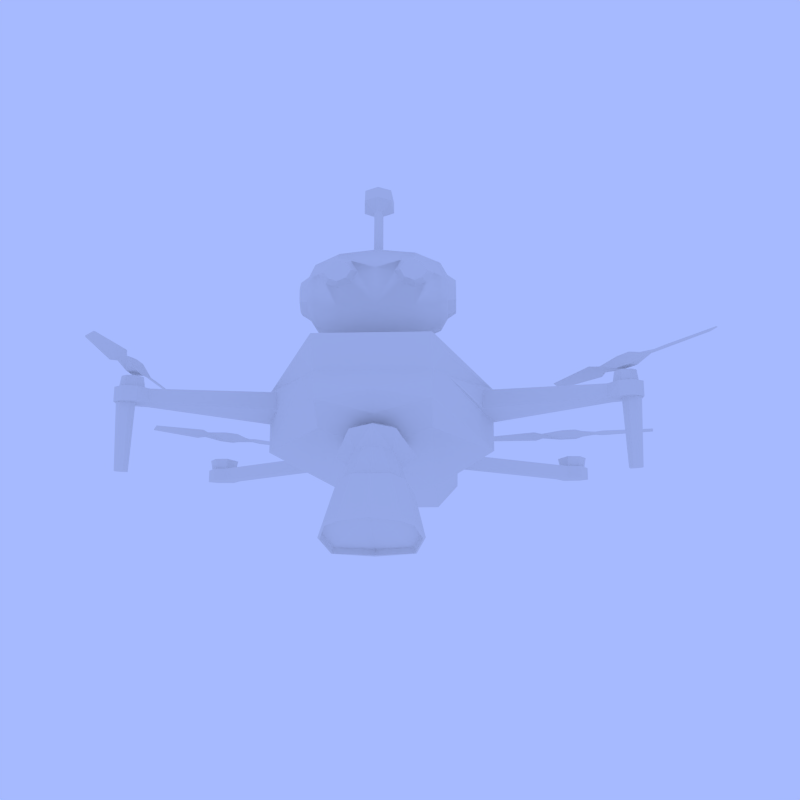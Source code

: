 # Source: Drone_v2.blend  (saved by Blender 2.77.0; exported with 4.5.12 LTS)
import bpy
from mathutils import Matrix  # noqa: F401  (used for matrix-valued properties, if any)

bpy.ops.wm.read_factory_settings(use_empty=True)
scene = bpy.context.scene
scene.name = 'Scene'

# ---- collections
col_collection_1 = bpy.data.collections.new('Collection 1'); scene.collection.children.link(col_collection_1)

# ---- materials (node trees are filled in below, after node groups)
mat_mat_cameradrone = bpy.data.materials.new('Mat CameraDrone')
mat_mat_cameradrone.alpha_threshold = 0.0
mat_mat_cameradrone.use_transparent_shadow = False
mat_mat_cameradrone.roughness = 0.5
mat_mat_tmt = bpy.data.materials.new('Mat TMT')
mat_mat_tmt.alpha_threshold = 0.0
mat_mat_tmt.use_transparent_shadow = False
mat_mat_tmt.roughness = 0.5
mat_mat_drone = bpy.data.materials.new('Mat Drone')
mat_mat_drone.alpha_threshold = 0.0
mat_mat_drone.use_transparent_shadow = False
mat_mat_drone.roughness = 0.5

# ---- material node trees

# ---- world
world_world = bpy.data.worlds.new('World'); scene.world = world_world
world_world.color = (0.3814, 0.4908, 1.0)
world_world.use_sun_shadow = False
world_world.sun_shadow_jitter_overblur = 0.0
world_world.cycles.sampling_method = 'NONE'
world_world.cycles.sample_map_resolution = 256

# ---- cameras
cam_camera = bpy.data.cameras.new('Camera')
cam_camera.clip_end = 100.0
cam_camera.lens = 35.0
cam_camera.sensor_width = 32.0
cam_camera.sensor_height = 18.0
cam_camera.display_size = 2.0
cam_camera.dof.focus_distance = 0.0
cam_camera.dof.aperture_fstop = 128.0
cam_camera.dof.aperture_blades = 6

# ---- meshes
me_cube_006 = bpy.data.meshes.new('Cube.006')
me_cube_006.from_pydata([(0.06145, 0.7447, 0.2729), (0.1324, 0.6924, 0.2506), (0.1772, 0.5487, 0.1893), (0.1267, 0.3824, 0.1183), (0.1186, 0.8375, 0.09005), (0.1895, 0.7852, 0.06773), (0.2343, 0.6415, 0.006384), (0.1838, 0.4752, -0.06463), (0.1271, 0.899, 0.07427), (0.218, 0.832, 0.04569), (0.2753, 0.648, -0.03285), (0.2106, 0.435, -0.1238), (0.1992, 1.047, -0.2177), (0.2901, 0.9802, -0.2462), (0.3474, 0.7962, -0.3248), (0.2827, 0.5832, -0.4157), (0.1998, 1.032, -0.2391), (0.281, 0.9723, -0.2647), (0.3322, 0.8079, -0.3348), (0.2744, 0.6176, -0.4161), (0.1926, 1.011, -0.1976), (0.2738, 0.9512, -0.2231), (0.325, 0.7868, -0.2933), (0.2672, 0.5965, -0.3745), (0.1586, 0.7706, 0.3889), (0.2795, 0.4466, 0.2545), (0.1214, 0.6888, 0.4188), (0.2112, 0.4481, 0.3189), (5.808e-08, 0.7692, 0.2702), (-0.06145, 0.7447, 0.2729), (-0.1324, 0.6924, 0.2506), (-0.1772, 0.5487, 0.1893), (-0.1267, 0.3824, 0.1183), (6.508e-08, 0.862, 0.08732), (-0.1186, 0.8375, 0.09005), (-0.1895, 0.7852, 0.06773), (-0.2343, 0.6415, 0.006384), (-0.1838, 0.4752, -0.06463), (7.024e-08, 0.9304, 0.07077), (-0.1271, 0.899, 0.07427), (-0.218, 0.832, 0.04569), (-0.2753, 0.648, -0.03285), (-0.2106, 0.435, -0.1238), (2.538e-08, 0.3362, -0.1907), (8.143e-08, 1.079, -0.1953), (-0.1992, 1.047, -0.2177), (-0.2901, 0.9802, -0.2462), (-0.3474, 0.7962, -0.3248), (-0.2827, 0.5832, -0.4157), (3.411e-08, 0.4518, -0.429), (8.004e-08, 1.06, -0.2163), (-0.1998, 1.032, -0.2391), (-0.281, 0.9723, -0.2647), (-0.3322, 0.8079, -0.3348), (-0.2744, 0.6176, -0.4161), (3.625e-08, 0.4802, -0.4222), (7.845e-08, 1.039, -0.1748), (-0.1926, 1.011, -0.1976), (-0.2738, 0.9512, -0.2231), (-0.325, 0.7868, -0.2933), (-0.2672, 0.5965, -0.3745), (3.466e-08, 0.459, -0.3807), (6.276e-08, 0.8312, 0.41), (-0.1586, 0.7706, 0.3889), (-0.2795, 0.4466, 0.2545), (2.129e-08, 0.2821, 0.05719), (5.671e-08, 0.7511, 0.4238), (5.54e-08, 0.7338, 0.4344), (-0.1214, 0.6888, 0.4188), (-0.2112, 0.4481, 0.3189), (1.41e-08, 0.1868, 0.1723)], [], [(7, 11, 10, 6), (3, 7, 6, 2), (1, 5, 4, 0), (65, 43, 7, 3), (2, 6, 5, 1), (0, 4, 33, 28), (10, 14, 13, 9), (5, 9, 8, 4), (6, 10, 9, 5), (4, 8, 38, 33), (14, 18, 17, 13), (8, 12, 44, 38), (11, 15, 14, 10), (9, 13, 12, 8), (43, 49, 15, 11), (18, 22, 21, 17), (15, 19, 18, 14), (13, 17, 16, 12), (49, 55, 19, 15), (12, 16, 50, 44), (20, 21, 22, 23, 61, 56), (16, 20, 56, 50), (19, 23, 22, 18), (17, 21, 20, 16), (55, 61, 23, 19), (25, 24, 26, 27), (1, 0, 62, 24), (2, 1, 24, 25), (70, 25, 27), (65, 3, 70), (24, 62, 67, 26), (3, 2, 25, 70), (67, 66, 70, 27, 26), (43, 11, 7), (0, 28, 62), (37, 36, 41, 42), (32, 31, 36, 37), (30, 29, 34, 35), (65, 32, 37, 43), (31, 30, 35, 36), (29, 28, 33, 34), (41, 40, 46, 47), (35, 34, 39, 40), (36, 35, 40, 41), (34, 33, 38, 39), (47, 46, 52, 53), (39, 38, 44, 45), (42, 41, 47, 48), (40, 39, 45, 46), (43, 42, 48, 49), (53, 52, 58, 59), (48, 47, 53, 54), (46, 45, 51, 52), (49, 48, 54, 55), (45, 44, 50, 51), (57, 56, 61, 60, 59, 58), (51, 50, 56, 57), (54, 53, 59, 60), (52, 51, 57, 58), (55, 54, 60, 61), (64, 69, 68, 63), (30, 63, 62, 29), (62, 67, 66), (31, 64, 63, 30), (70, 69, 64), (65, 70, 32), (63, 68, 67, 62), (32, 70, 64, 31), (67, 68, 69, 70, 66), (43, 37, 42), (29, 62, 28)])
_uv = me_cube_006.uv_layers.new(name='UVMap')
_uv.uv.foreach_set('vector', [0.2194, 0.3732, 0.06018, 0.3752, 0.09594, 0.3078, 0.1246, 0.3009, 0.8639, 0.5975, 0.8799, 0.9235, 0.7895, 0.9332, 0.7506, 0.6207, 0.1968, 0.1897, 0.1544, 0.1736, 0.2028, 0.1269, 0.2452, 0.143, 0.9589, 0.6062, 0.9798, 0.863, 0.8799, 0.9235, 0.8639, 0.5975, 0.1671, 0.317, 0.1246, 0.3009, 0.1544, 0.1736, 0.1968, 0.1897, 0.2452, 0.143, 0.2028, 0.1269, 0.2839, 0.1081, 0.2872, 0.1247, 0.09594, 0.3078, 0.04123, 0.2819, 0.07929, 0.119, 0.134, 0.1449, 0.1544, 0.1736, 0.134, 0.1449, 0.196, 0.08502, 0.2028, 0.1269, 0.1246, 0.3009, 0.09594, 0.3078, 0.134, 0.1449, 0.1544, 0.1736, 0.2028, 0.1269, 0.196, 0.08502, 0.2829, 0.06118, 0.2839, 0.1081, 0.431, 0.2311, 0.3508, 0.1781, 0.3593, 0.1576, 0.4837, 0.1545, 0.196, 0.08502, 0.1413, 0.05913, 0.2781, 0.02706, 0.2829, 0.06118, 0.237, 0.6445, 0.4622, 0.7758, 0.4848, 0.9361, 0.3457, 0.9462, 0.134, 0.1449, 0.07929, 0.119, 0.1413, 0.05913, 0.196, 0.08502, 0.3158, 0.5445, 0.4404, 0.5882, 0.4622, 0.7758, 0.237, 0.6445, 0.2077, 0.9156, 0.1891, 0.8963, 0.2349, 0.8434, 0.2534, 0.8627, 0.4016, 0.3754, 0.3055, 0.2005, 0.3508, 0.1781, 0.431, 0.2311, 0.4837, 0.1545, 0.3593, 0.1576, 0.3579, 0.1282, 0.451, 0.1126, 0.2529, 0.2824, 0.2594, 0.2245, 0.3055, 0.2005, 0.4016, 0.3754, 0.451, 0.1126, 0.3579, 0.1282, 0.3372, 0.1007, 0.4036, 0.06195, 0.4763, 0.4082, 0.4748, 0.2487, 0.6163, 0.07703, 0.9389, 0.04115, 0.9705, 0.3744, 0.4986, 0.533, 0.2231, 0.582, 0.1838, 0.5518, 0.2753, 0.3905, 0.3925, 0.4406, 0.1503, 0.9717, 0.1317, 0.9524, 0.1891, 0.8963, 0.2077, 0.9156, 0.2534, 0.8627, 0.2349, 0.8434, 0.2491, 0.8214, 0.2677, 0.8407, 0.08733, 0.9754, 0.06902, 0.9564, 0.1317, 0.9524, 0.1503, 0.9717, 0.5227, 0.9146, 0.4947, 0.6095, 0.6331, 0.6564, 0.5982, 0.8694, 0.1376, 0.7036, 0.1421, 0.7812, 0.07792, 0.8935, 0.02824, 0.7958, 0.1626, 0.5971, 0.1376, 0.7036, 0.02824, 0.7958, 0.04749, 0.452, 0.7428, 0.9632, 0.5227, 0.9146, 0.5982, 0.8694, 0.9589, 0.6062, 0.8639, 0.5975, 0.9664, 0.4558, 0.4947, 0.6095, 0.7008, 0.5442, 0.7096, 0.6088, 0.6331, 0.6564, 0.8639, 0.5975, 0.7506, 0.6207, 0.7293, 0.4917, 0.9664, 0.4558, 0.7096, 0.6088, 0.7082, 0.5992, 0.7428, 0.9632, 0.5982, 0.8694, 0.6331, 0.6564, 0.1696, 0.4756, 0.06018, 0.3752, 0.2194, 0.3732, 0.1421, 0.7812, 0.1626, 0.8667, 0.07792, 0.8935, 0.2194, 0.3732, 0.1246, 0.3009, 0.09594, 0.3078, 0.06018, 0.3752, 0.8639, 0.5975, 0.7506, 0.6207, 0.7895, 0.9332, 0.8799, 0.9235, 0.1968, 0.1897, 0.2452, 0.143, 0.2028, 0.1269, 0.1544, 0.1736, 0.9589, 0.6062, 0.8639, 0.5975, 0.8799, 0.9235, 0.9798, 0.863, 0.1671, 0.317, 0.1968, 0.1897, 0.1544, 0.1736, 0.1246, 0.3009, 0.2452, 0.143, 0.2872, 0.1247, 0.2839, 0.1081, 0.2028, 0.1269, 0.09594, 0.3078, 0.134, 0.1449, 0.07929, 0.119, 0.04123, 0.2819, 0.1544, 0.1736, 0.2028, 0.1269, 0.196, 0.08502, 0.134, 0.1449, 0.1246, 0.3009, 0.1544, 0.1736, 0.134, 0.1449, 0.09594, 0.3078, 0.2028, 0.1269, 0.2839, 0.1081, 0.2829, 0.06118, 0.196, 0.08502, 0.431, 0.2311, 0.4837, 0.1545, 0.3593, 0.1576, 0.3508, 0.1781, 0.196, 0.08502, 0.2829, 0.06118, 0.2781, 0.02706, 0.1413, 0.05913, 0.237, 0.6445, 0.3457, 0.9462, 0.4848, 0.9361, 0.4622, 0.7758, 0.134, 0.1449, 0.196, 0.08502, 0.1413, 0.05913, 0.07929, 0.119, 0.3158, 0.5445, 0.237, 0.6445, 0.4622, 0.7758, 0.4404, 0.5882, 0.2077, 0.9156, 0.2534, 0.8627, 0.2349, 0.8434, 0.1891, 0.8963, 0.4016, 0.3754, 0.431, 0.2311, 0.3508, 0.1781, 0.3055, 0.2005, 0.4837, 0.1545, 0.451, 0.1126, 0.3579, 0.1282, 0.3593, 0.1576, 0.2529, 0.2824, 0.4016, 0.3754, 0.3055, 0.2005, 0.2594, 0.2245, 0.451, 0.1126, 0.4036, 0.06195, 0.3372, 0.1007, 0.3579, 0.1282, 0.4763, 0.4082, 0.4986, 0.533, 0.9705, 0.3744, 0.9389, 0.04115, 0.6163, 0.07703, 0.4748, 0.2487, 0.2231, 0.582, 0.3925, 0.4406, 0.2753, 0.3905, 0.1838, 0.5518, 0.1503, 0.9717, 0.2077, 0.9156, 0.1891, 0.8963, 0.1317, 0.9524, 0.2534, 0.8627, 0.2677, 0.8407, 0.2491, 0.8214, 0.2349, 0.8434, 0.08733, 0.9754, 0.1503, 0.9717, 0.1317, 0.9524, 0.06902, 0.9564, 0.5227, 0.9146, 0.5982, 0.8694, 0.6331, 0.6564, 0.4947, 0.6095, 0.1376, 0.7036, 0.02824, 0.7958, 0.07792, 0.8935, 0.1421, 0.7812, 0.1656, 0.7076, 0.1812, 0.8312, 0.2653, 0.7824, 0.1626, 0.5971, 0.04749, 0.452, 0.02824, 0.7958, 0.1376, 0.7036, 0.7428, 0.9632, 0.5982, 0.8694, 0.5227, 0.9146, 0.9589, 0.6062, 0.9664, 0.4558, 0.8639, 0.5975, 0.4947, 0.6095, 0.6331, 0.6564, 0.7096, 0.6088, 0.7008, 0.5442, 0.8639, 0.5975, 0.9664, 0.4558, 0.7293, 0.4917, 0.7506, 0.6207, 0.7096, 0.6088, 0.6331, 0.6564, 0.5982, 0.8694, 0.7428, 0.9632, 0.7082, 0.5992, 0.1696, 0.4756, 0.2194, 0.3732, 0.06018, 0.3752, 0.1421, 0.7812, 0.07792, 0.8935, 0.1626, 0.8667])
me_cube_006.materials.append(mat_mat_cameradrone)
me_cube_006.use_remesh_preserve_volume = False
me_cube_006.use_remesh_preserve_attributes = False
me_cube_006.use_mirror_vertex_groups = False
me_cube_006.use_paint_bone_selection = False
me_cube_006.use_paint_mask = True
me_cube_006.update()
me_sphere = bpy.data.meshes.new('Sphere')
me_sphere.from_pydata([(0.5105, -0.1557, -0.05638), (0.4592, -0.2405, -0.08368), (0.2782, -0.3142, -0.1074), (0.5105, -0.1456, 0.06843), (0.4592, -0.2248, 0.109), (0.2782, -0.2937, 0.1444), (0.5105, -0.05017, 0.1495), (0.4592, -0.07747, 0.2343), (0.09729, -0.04844, 0.3061), (0.5105, 0.07464, 0.1394), (0.4592, 0.1153, 0.2186), (0.09729, 0.09818, 0.3061), (0.5105, 0.1557, 0.04396), (0.4592, 0.2405, 0.07126), (0.5105, 0.1456, -0.08085), (0.4592, 0.2248, -0.1215), (0.2782, 0.2937, -0.1568), (0.5105, 0.05017, -0.1619), (0.4592, 0.07747, -0.2467), (0.2782, 0.1012, -0.3204), (0.5105, -0.07464, -0.1518), (0.4592, -0.1153, -0.231), (0.2782, -0.1506, -0.3), (0.5721, -0.1089, 0.04959), (0.5721, -0.1164, -0.04372), (0.5721, -0.03751, 0.1102), (0.5721, 0.0558, 0.1026), (0.5721, 0.1164, 0.0313), (0.5721, 0.1089, -0.06201), (0.5721, 0.03751, -0.1226), (0.5721, -0.0558, -0.1151), (0.5362, -0.05397, 0.02146), (0.5362, -0.05773, -0.02481), (0.5362, -0.0186, 0.05151), (0.5362, 0.02767, 0.04776), (0.5362, 0.05773, 0.01239), (0.5362, 0.05397, -0.03388), (0.5362, 0.0186, -0.06394), (0.5362, -0.02767, -0.06018), (0.2782, 0.2793, 0.2052), (0.1314, 0.2793, 0.09941), (0.4128, 0.2793, 0.08049), (0.2782, 0.2793, -0.02181), (0.358, 0.2793, 0.01046), (0.1803, 0.2793, 0.0184), (0.358, 0.2793, 0.1685), (0.1803, 0.2793, 0.1816), (0.2764, 0.3337, 0.1656), (0.1743, 0.3337, 0.09203), (0.3699, 0.3337, 0.07887), (0.2764, 0.3337, 0.00773), (0.3319, 0.3337, 0.03017), (0.2083, 0.3337, 0.03568), (0.3319, 0.3337, 0.1401), (0.2083, 0.3337, 0.1492), (0.2782, -0.1012, 0.308), (0.2782, 0.1506, 0.2875), (0.03291, -0.001111, 0.3568), (0.03291, 0.04849, 0.3568), (0.03423, 0.01964, 0.6338), (0.02914, 0.07553, 0.6455), (0.1126, -0.04026, 0.6873), (0.09819, 0.1184, 0.7207), (0.1103, -0.05453, 0.7818), (0.0968, 0.09327, 0.8129), (0.04138, -0.01727, 0.821), (0.0368, 0.0331, 0.8316), (-0.5105, -0.1557, -0.05638), (-0.4592, -0.2405, -0.08368), (-0.2782, -0.3142, -0.1074), (-0.5105, -0.1456, 0.06843), (-0.4592, -0.2248, 0.109), (-0.2782, -0.2937, 0.1444), (-0.5105, -0.05017, 0.1495), (-0.4592, -0.07747, 0.2343), (-0.09729, -0.04844, 0.3061), (-0.5105, 0.07464, 0.1394), (-0.4592, 0.1153, 0.2186), (-0.09729, 0.09818, 0.3061), (-0.5105, 0.1557, 0.04396), (-0.4592, 0.2405, 0.07126), (-0.5105, 0.1456, -0.08085), (-0.4592, 0.2248, -0.1215), (-0.2782, 0.2937, -0.1568), (-0.5105, 0.05017, -0.1619), (-0.4592, 0.07747, -0.2467), (-0.2782, 0.1012, -0.3204), (-0.5105, -0.07464, -0.1518), (-0.4592, -0.1153, -0.231), (-0.2782, -0.1506, -0.3), (-0.5721, -0.1089, 0.04959), (-0.5721, -0.1164, -0.04372), (-0.5721, -0.03751, 0.1102), (-0.5721, 0.0558, 0.1026), (-0.5721, 0.1164, 0.0313), (-0.5721, 0.1089, -0.06201), (-0.5721, 0.03751, -0.1226), (-0.5721, -0.0558, -0.1151), (-0.5362, -0.05397, 0.02146), (-0.5362, -0.05773, -0.02481), (-0.5362, -0.0186, 0.05151), (-0.5362, 0.02767, 0.04776), (-0.5362, 0.05773, 0.01239), (-0.5362, 0.05397, -0.03388), (-0.5362, 0.0186, -0.06394), (-0.5362, -0.02767, -0.06018), (-0.2782, 0.2793, 0.2052), (-0.1314, 0.2793, 0.09941), (-0.4128, 0.2793, 0.08049), (-0.2782, 0.2793, -0.02181), (-0.358, 0.2793, 0.01046), (-0.1803, 0.2793, 0.0184), (-0.358, 0.2793, 0.1685), (-0.1803, 0.2793, 0.1816), (-0.2764, 0.3337, 0.1656), (-0.1743, 0.3337, 0.09203), (-0.3699, 0.3337, 0.07887), (-0.2764, 0.3337, 0.00773), (-0.3319, 0.3337, 0.03017), (-0.2083, 0.3337, 0.03568), (-0.3319, 0.3337, 0.1401), (-0.2083, 0.3337, 0.1492), (-2.568e-08, -0.3401, -0.1158), (-2.4e-08, -0.318, 0.1568), (-4.063e-09, -0.05382, 0.3061), (8.043e-09, 0.1065, 0.3061), (2.568e-08, 0.3401, 0.1034), (2.4e-08, 0.318, -0.1692), (8.272e-09, 0.1096, -0.3463), (-1.231e-08, -0.163, -0.3242), (-0.2782, -0.1012, 0.308), (-8.272e-09, -0.1096, 0.3339), (-0.2782, 0.1506, 0.2875), (1.231e-08, 0.163, 0.3117), (-0.03291, -0.001111, 0.3568), (-1.645e-09, -0.02179, 0.3568), (-0.03291, 0.04849, 0.3568), (4.333e-09, 0.05739, 0.3568), (-0.03423, 0.01964, 0.6338), (1.377e-10, 0.001823, 0.6323), (-0.02914, 0.07553, 0.6455), (7.168e-09, 0.09495, 0.6519), (-0.1126, -0.04026, 0.6873), (-7.119e-09, -0.09429, 0.6824), (-0.09819, 0.1184, 0.7207), (1.176e-08, 0.1558, 0.7349), (-0.1103, -0.05453, 0.7818), (-7.916e-09, -0.1049, 0.7772), (-0.0968, 0.09327, 0.8129), (9.67e-09, 0.1281, 0.8262), (-0.04138, -0.01727, 0.821), (-2.598e-09, -0.03442, 0.8195), (-0.0368, 0.0331, 0.8316), (3.395e-09, 0.04497, 0.8362)], [], [(2, 1, 4, 5), (122, 2, 5, 123), (1, 0, 3, 4), (5, 4, 7, 55), (123, 5, 55, 131), (4, 3, 6, 7), (7, 6, 9, 10), (55, 7, 10, 56), (10, 9, 12, 13), (13, 12, 14, 15), (127, 16, 19, 128), (15, 14, 17, 18), (16, 15, 18, 19), (128, 19, 22, 129), (18, 17, 20, 21), (19, 18, 21, 22), (22, 21, 1, 2), (0, 20, 30, 24), (129, 22, 2, 122), (21, 20, 0, 1), (25, 23, 31, 33), (3, 0, 24, 23), (20, 17, 29, 30), (9, 6, 25, 26), (17, 14, 28, 29), (12, 9, 26, 27), (14, 12, 27, 28), (6, 3, 23, 25), (31, 32, 38, 37, 36, 35, 34, 33), (30, 29, 37, 38), (28, 27, 35, 36), (26, 25, 33, 34), (23, 24, 32, 31), (24, 30, 38, 32), (29, 28, 36, 37), (27, 26, 34, 35), (41, 13, 15, 16, 42, 43), (126, 40, 44, 42, 16, 127), (56, 10, 13, 41, 45, 39), (133, 56, 39, 46, 40, 126), (39, 45, 53, 47), (51, 50, 52, 48, 54, 47, 53, 49), (41, 43, 51, 49), (46, 39, 47, 54), (44, 40, 48, 52), (40, 46, 54, 48), (42, 44, 52, 50), (45, 41, 49, 53), (43, 42, 50, 51), (8, 124, 131, 55), (125, 11, 56, 133), (11, 8, 55, 56), (11, 125, 137, 58), (8, 11, 58, 57), (124, 8, 57, 135), (57, 58, 60, 59), (135, 57, 59, 139), (58, 137, 141, 60), (60, 141, 145, 62), (59, 60, 62, 61), (139, 59, 61, 143), (61, 62, 64, 63), (143, 61, 63, 147), (62, 145, 149, 64), (151, 65, 66, 153), (64, 149, 153, 66), (63, 64, 66, 65), (147, 63, 65, 151), (69, 72, 71, 68), (122, 123, 72, 69), (68, 71, 70, 67), (72, 130, 74, 71), (123, 131, 130, 72), (71, 74, 73, 70), (74, 77, 76, 73), (130, 132, 77, 74), (77, 80, 79, 76), (80, 82, 81, 79), (127, 128, 86, 83), (82, 85, 84, 81), (83, 86, 85, 82), (128, 129, 89, 86), (85, 88, 87, 84), (86, 89, 88, 85), (89, 69, 68, 88), (67, 91, 97, 87), (129, 122, 69, 89), (88, 68, 67, 87), (92, 100, 98, 90), (70, 90, 91, 67), (87, 97, 96, 84), (76, 93, 92, 73), (84, 96, 95, 81), (79, 94, 93, 76), (81, 95, 94, 79), (73, 92, 90, 70), (98, 100, 101, 102, 103, 104, 105, 99), (97, 105, 104, 96), (95, 103, 102, 94), (93, 101, 100, 92), (90, 98, 99, 91), (91, 99, 105, 97), (96, 104, 103, 95), (94, 102, 101, 93), (108, 110, 109, 83, 82, 80), (126, 127, 83, 109, 111, 107), (132, 106, 112, 108, 80, 77), (133, 126, 107, 113, 106, 132), (106, 114, 120, 112), (118, 116, 120, 114, 121, 115, 119, 117), (108, 116, 118, 110), (113, 121, 114, 106), (111, 119, 115, 107), (107, 115, 121, 113), (109, 117, 119, 111), (112, 120, 116, 108), (110, 118, 117, 109), (75, 130, 131, 124), (125, 133, 132, 78), (78, 132, 130, 75), (78, 136, 137, 125), (75, 134, 136, 78), (124, 135, 134, 75), (134, 138, 140, 136), (135, 139, 138, 134), (136, 140, 141, 137), (140, 144, 145, 141), (138, 142, 144, 140), (139, 143, 142, 138), (142, 146, 148, 144), (143, 147, 146, 142), (144, 148, 149, 145), (151, 153, 152, 150), (148, 152, 153, 149), (146, 150, 152, 148), (147, 151, 150, 146)])
me_sphere.polygons.foreach_set('use_smooth', [1, 1, 1, 1, 1, 1, 1, 1, 1, 1, 1, 1, 1, 1, 1, 1, 1, 0, 1, 1, 0, 0, 0, 0, 0, 0, 0, 0, 0, 0, 0, 0, 0, 0, 0, 0, 1, 1, 1, 1, 0, 0, 0, 0, 0, 0, 0, 0, 0, 1, 1, 1, 0, 0, 0, 0, 0, 0, 0, 0, 0, 0, 0, 0, 0, 0, 0, 0, 1, 1, 1, 1, 1, 1, 1, 1, 1, 1, 1, 1, 1, 1, 1, 1, 1, 0, 1, 1, 0, 0, 0, 0, 0, 0, 0, 0, 0, 0, 0, 0, 0, 0, 0, 0, 1, 1, 1, 1, 0, 0, 0, 0, 0, 0, 0, 0, 0, 1, 1, 1, 0, 0, 0, 0, 0, 0, 0, 0, 0, 0, 0, 0, 0, 0, 0, 0])
_uv = me_sphere.uv_layers.new(name='UVMap')
_uv.uv.foreach_set('vector', [0.2027, 0.1203, 0.3333, 0.1616, 0.314, 0.2992, 0.1776, 0.3, 0.03168, 0.1602, 0.2027, 0.1203, 0.1776, 0.3, 0.04647, 0.2909, 0.3333, 0.1616, 0.3826, 0.1969, 0.3701, 0.286, 0.314, 0.2992, 0.1776, 0.3, 0.314, 0.2992, 0.3333, 0.4082, 0.2027, 0.4425, 0.04647, 0.2909, 0.1776, 0.3, 0.2027, 0.4425, 0.01891, 0.4378, 0.314, 0.2992, 0.3701, 0.286, 0.3826, 0.3566, 0.3333, 0.4082, 0.3333, 0.4082, 0.3826, 0.3566, 0.4126, 0.3674, 0.3797, 0.4249, 0.2027, 0.4425, 0.3333, 0.4082, 0.3797, 0.4249, 0.2634, 0.4642, 0.7769, 0.4876, 0.805, 0.5352, 0.7845, 0.5857, 0.7452, 0.5657, 0.7452, 0.5657, 0.7845, 0.5857, 0.7765, 0.6536, 0.742, 0.7471, 0.5295, 0.03207, 0.7208, 0.04464, 0.6911, 0.1841, 0.4974, 0.1831, 0.8523, 0.08747, 0.8974, 0.1385, 0.8827, 0.2076, 0.8296, 0.1942, 0.7208, 0.04464, 0.8523, 0.08747, 0.8296, 0.1942, 0.6911, 0.1841, 0.4974, 0.1831, 0.6911, 0.1841, 0.7016, 0.354, 0.5088, 0.367, 0.8296, 0.1942, 0.8827, 0.2076, 0.8879, 0.2918, 0.8376, 0.3243, 0.6911, 0.1841, 0.8296, 0.1942, 0.8376, 0.3243, 0.7016, 0.354, 0.2926, 0.04867, 0.3797, 0.07609, 0.3333, 0.1616, 0.2027, 0.1203, 0.3826, 0.1969, 0.4126, 0.1415, 0.4522, 0.1748, 0.4298, 0.2163, 0.08089, 0.0228, 0.2926, 0.04867, 0.2027, 0.1203, 0.03168, 0.1602, 0.3797, 0.07609, 0.4126, 0.1415, 0.3826, 0.1969, 0.3333, 0.1616, 0.3025, 0.8909, 0.3413, 0.7656, 0.3765, 0.8065, 0.3799, 0.8934, 0.3701, 0.286, 0.3826, 0.1969, 0.4298, 0.2163, 0.4204, 0.2829, 0.8879, 0.2918, 0.8827, 0.2076, 0.9329, 0.2134, 0.9368, 0.2764, 0.4126, 0.3674, 0.3826, 0.3566, 0.4298, 0.3357, 0.4522, 0.3437, 0.8827, 0.2076, 0.8974, 0.1385, 0.9439, 0.1617, 0.9329, 0.2134, 0.7845, 0.5857, 0.805, 0.5352, 0.8386, 0.5602, 0.8232, 0.598, 0.7765, 0.6536, 0.7845, 0.5857, 0.8232, 0.598, 0.8172, 0.6487, 0.3826, 0.3566, 0.3701, 0.286, 0.4204, 0.2829, 0.4298, 0.3357, 0.4434, 0.914, 0.4085, 0.8591, 0.399, 0.8143, 0.4204, 0.806, 0.4603, 0.8389, 0.4952, 0.8939, 0.5047, 0.9386, 0.4833, 0.947, 0.3828, 0.7257, 0.426, 0.7088, 0.4204, 0.806, 0.399, 0.8143, 0.5064, 0.7753, 0.5769, 0.8861, 0.4952, 0.8939, 0.4603, 0.8389, 0.2629, 0.9763, 0.3025, 0.8909, 0.3799, 0.8934, 0.4915, 0.9832, 0.2908, 0.8702, 0.2136, 0.9429, 0.1912, 0.8877, 0.1875, 0.7951, 0.2136, 0.9429, 0.1398, 0.984, 0.0871, 0.9464, 0.1912, 0.8877, 0.426, 0.7088, 0.5064, 0.7753, 0.4603, 0.8389, 0.4204, 0.806, 0.5769, 0.8861, 0.5961, 0.9764, 0.5047, 0.9386, 0.4952, 0.8939, 0.7145, 0.5564, 0.7452, 0.5657, 0.742, 0.7471, 0.5883, 0.7857, 0.6339, 0.6014, 0.6795, 0.5901, 0.4834, 0.5108, 0.5639, 0.5241, 0.5841, 0.5719, 0.6339, 0.6014, 0.5883, 0.7857, 0.4659, 0.6589, 0.6787, 0.4355, 0.7769, 0.4876, 0.7452, 0.5657, 0.7145, 0.5564, 0.6918, 0.5044, 0.6515, 0.4783, 0.5282, 0.4004, 0.6787, 0.4355, 0.6515, 0.4783, 0.5968, 0.4834, 0.5639, 0.5241, 0.4834, 0.5108, 0.6515, 0.4783, 0.6918, 0.5044, 0.6666, 0.517, 0.6386, 0.4988, 0.6581, 0.5766, 0.6264, 0.5844, 0.5918, 0.5639, 0.5777, 0.5307, 0.6005, 0.5024, 0.6386, 0.4988, 0.6666, 0.517, 0.6824, 0.5532, 0.6636, 0.9765, 0.6563, 0.9201, 0.766, 0.9053, 0.7711, 0.9445, 0.5968, 0.4834, 0.6515, 0.4783, 0.6386, 0.4988, 0.6005, 0.5024, 0.5841, 0.5719, 0.5639, 0.5241, 0.5777, 0.5307, 0.5918, 0.5639, 0.5639, 0.5241, 0.5968, 0.4834, 0.6005, 0.5024, 0.5777, 0.5307, 0.6549, 0.8539, 0.6636, 0.7912, 0.7711, 0.8157, 0.765, 0.8593, 0.6918, 0.5044, 0.7145, 0.5564, 0.6824, 0.5532, 0.6666, 0.517, 0.6563, 0.9201, 0.6549, 0.8539, 0.765, 0.8593, 0.766, 0.9053, 0.9637, 0.5194, 0.8815, 0.5845, 0.7819, 0.3821, 0.9091, 0.3227, 0.2054, 0.5496, 0.1583, 0.5286, 0.2634, 0.4642, 0.2762, 0.5471, 0.1583, 0.5286, 0.1117, 0.4803, 0.2027, 0.4425, 0.2634, 0.4642, 0.9331, 0.9722, 0.8105, 0.9731, 0.8272, 0.9436, 0.871, 0.9433, 0.1117, 0.4803, 0.1583, 0.5286, 0.1214, 0.5667, 0.0734, 0.5158, 0.03143, 0.4609, 0.1117, 0.4803, 0.0734, 0.5158, 0.04743, 0.5103, 0.9128, 0.9263, 0.871, 0.9433, 0.8495, 0.7791, 0.8764, 0.7852, 0.04743, 0.5103, 0.0734, 0.5158, 0.1119, 0.6166, 0.01841, 0.6231, 0.871, 0.9433, 0.8272, 0.9436, 0.8063, 0.776, 0.8495, 0.7791, 0.8495, 0.7791, 0.8063, 0.776, 0.7821, 0.7294, 0.9168, 0.7363, 0.05964, 0.823, 0.02861, 0.6669, 0.1583, 0.666, 0.1528, 0.8794, 0.01648, 0.8449, 0.05964, 0.823, 0.1528, 0.8794, 0.03296, 0.9691, 0.9239, 0.8884, 0.9168, 0.7363, 0.9221, 0.6835, 0.975, 0.6885, 0.4165, 0.4851, 0.4138, 0.6756, 0.3068, 0.7479, 0.2061, 0.6502, 0.9168, 0.7363, 0.7821, 0.7294, 0.8284, 0.6771, 0.9221, 0.6835, 0.1881, 0.7167, 0.2257, 0.7526, 0.2241, 0.7794, 0.1917, 0.7638, 0.9221, 0.6835, 0.8284, 0.6771, 0.8877, 0.6267, 0.941, 0.627, 0.3068, 0.7479, 0.3021, 0.8266, 0.2241, 0.7794, 0.2257, 0.7526, 0.2061, 0.6502, 0.3068, 0.7479, 0.2257, 0.7526, 0.1881, 0.7167, 0.2027, 0.1203, 0.1776, 0.3, 0.314, 0.2992, 0.3333, 0.1616, 0.03168, 0.1602, 0.04647, 0.2909, 0.1776, 0.3, 0.2027, 0.1203, 0.3333, 0.1616, 0.314, 0.2992, 0.3701, 0.286, 0.3826, 0.1969, 0.1776, 0.3, 0.2027, 0.4425, 0.3333, 0.4082, 0.314, 0.2992, 0.04647, 0.2909, 0.01891, 0.4378, 0.2027, 0.4425, 0.1776, 0.3, 0.314, 0.2992, 0.3333, 0.4082, 0.3826, 0.3566, 0.3701, 0.286, 0.3333, 0.4082, 0.3797, 0.4249, 0.4126, 0.3674, 0.3826, 0.3566, 0.2027, 0.4425, 0.2634, 0.4642, 0.3797, 0.4249, 0.3333, 0.4082, 0.7769, 0.4876, 0.7452, 0.5657, 0.7845, 0.5857, 0.805, 0.5352, 0.7452, 0.5657, 0.742, 0.7471, 0.7765, 0.6536, 0.7845, 0.5857, 0.5295, 0.03207, 0.4974, 0.1831, 0.6911, 0.1841, 0.7208, 0.04464, 0.8523, 0.08747, 0.8296, 0.1942, 0.8827, 0.2076, 0.8974, 0.1385, 0.7208, 0.04464, 0.6911, 0.1841, 0.8296, 0.1942, 0.8523, 0.08747, 0.4974, 0.1831, 0.5088, 0.367, 0.7016, 0.354, 0.6911, 0.1841, 0.8296, 0.1942, 0.8376, 0.3243, 0.8879, 0.2918, 0.8827, 0.2076, 0.6911, 0.1841, 0.7016, 0.354, 0.8376, 0.3243, 0.8296, 0.1942, 0.2926, 0.04867, 0.2027, 0.1203, 0.3333, 0.1616, 0.3797, 0.07609, 0.3826, 0.1969, 0.4298, 0.2163, 0.4522, 0.1748, 0.4126, 0.1415, 0.08089, 0.0228, 0.03168, 0.1602, 0.2027, 0.1203, 0.2926, 0.04867, 0.3797, 0.07609, 0.3333, 0.1616, 0.3826, 0.1969, 0.4126, 0.1415, 0.3025, 0.8909, 0.3799, 0.8934, 0.3765, 0.8065, 0.3413, 0.7656, 0.3701, 0.286, 0.4204, 0.2829, 0.4298, 0.2163, 0.3826, 0.1969, 0.8879, 0.2918, 0.9368, 0.2764, 0.9329, 0.2134, 0.8827, 0.2076, 0.4126, 0.3674, 0.4522, 0.3437, 0.4298, 0.3357, 0.3826, 0.3566, 0.8827, 0.2076, 0.9329, 0.2134, 0.9439, 0.1617, 0.8974, 0.1385, 0.7845, 0.5857, 0.8232, 0.598, 0.8386, 0.5602, 0.805, 0.5352, 0.7765, 0.6536, 0.8172, 0.6487, 0.8232, 0.598, 0.7845, 0.5857, 0.3826, 0.3566, 0.4298, 0.3357, 0.4204, 0.2829, 0.3701, 0.286, 0.4434, 0.914, 0.4833, 0.947, 0.5047, 0.9386, 0.4952, 0.8939, 0.4603, 0.8389, 0.4204, 0.806, 0.399, 0.8143, 0.4085, 0.8591, 0.3828, 0.7257, 0.399, 0.8143, 0.4204, 0.806, 0.426, 0.7088, 0.5064, 0.7753, 0.4603, 0.8389, 0.4952, 0.8939, 0.5769, 0.8861, 0.2629, 0.9763, 0.4915, 0.9832, 0.3799, 0.8934, 0.3025, 0.8909, 0.2908, 0.8702, 0.1875, 0.7951, 0.1912, 0.8877, 0.2136, 0.9429, 0.2136, 0.9429, 0.1912, 0.8877, 0.0871, 0.9464, 0.1398, 0.984, 0.426, 0.7088, 0.4204, 0.806, 0.4603, 0.8389, 0.5064, 0.7753, 0.5769, 0.8861, 0.4952, 0.8939, 0.5047, 0.9386, 0.5961, 0.9764, 0.7145, 0.5564, 0.6795, 0.5901, 0.6339, 0.6014, 0.5883, 0.7857, 0.742, 0.7471, 0.7452, 0.5657, 0.4834, 0.5108, 0.4659, 0.6589, 0.5883, 0.7857, 0.6339, 0.6014, 0.5841, 0.5719, 0.5639, 0.5241, 0.6787, 0.4355, 0.6515, 0.4783, 0.6918, 0.5044, 0.7145, 0.5564, 0.7452, 0.5657, 0.7769, 0.4876, 0.5282, 0.4004, 0.4834, 0.5108, 0.5639, 0.5241, 0.5968, 0.4834, 0.6515, 0.4783, 0.6787, 0.4355, 0.6515, 0.4783, 0.6386, 0.4988, 0.6666, 0.517, 0.6918, 0.5044, 0.6581, 0.5766, 0.6824, 0.5532, 0.6666, 0.517, 0.6386, 0.4988, 0.6005, 0.5024, 0.5777, 0.5307, 0.5918, 0.5639, 0.6264, 0.5844, 0.6636, 0.9765, 0.7711, 0.9445, 0.766, 0.9053, 0.6563, 0.9201, 0.5968, 0.4834, 0.6005, 0.5024, 0.6386, 0.4988, 0.6515, 0.4783, 0.5841, 0.5719, 0.5918, 0.5639, 0.5777, 0.5307, 0.5639, 0.5241, 0.5639, 0.5241, 0.5777, 0.5307, 0.6005, 0.5024, 0.5968, 0.4834, 0.6549, 0.8539, 0.765, 0.8593, 0.7711, 0.8157, 0.6636, 0.7912, 0.6918, 0.5044, 0.6666, 0.517, 0.6824, 0.5532, 0.7145, 0.5564, 0.6563, 0.9201, 0.766, 0.9053, 0.765, 0.8593, 0.6549, 0.8539, 0.9637, 0.5194, 0.9091, 0.3227, 0.7819, 0.3821, 0.8815, 0.5845, 0.2054, 0.5496, 0.2762, 0.5471, 0.2634, 0.4642, 0.1583, 0.5286, 0.1583, 0.5286, 0.2634, 0.4642, 0.2027, 0.4425, 0.1117, 0.4803, 0.9331, 0.9722, 0.871, 0.9433, 0.8272, 0.9436, 0.8105, 0.9731, 0.1117, 0.4803, 0.0734, 0.5158, 0.1214, 0.5667, 0.1583, 0.5286, 0.03143, 0.4609, 0.04743, 0.5103, 0.0734, 0.5158, 0.1117, 0.4803, 0.9128, 0.9263, 0.8764, 0.7852, 0.8495, 0.7791, 0.871, 0.9433, 0.04743, 0.5103, 0.01841, 0.6231, 0.1119, 0.6166, 0.0734, 0.5158, 0.871, 0.9433, 0.8495, 0.7791, 0.8063, 0.776, 0.8272, 0.9436, 0.8495, 0.7791, 0.9168, 0.7363, 0.7821, 0.7294, 0.8063, 0.776, 0.05964, 0.823, 0.1528, 0.8794, 0.1583, 0.666, 0.02861, 0.6669, 0.01648, 0.8449, 0.03296, 0.9691, 0.1528, 0.8794, 0.05964, 0.823, 0.9239, 0.8884, 0.975, 0.6885, 0.9221, 0.6835, 0.9168, 0.7363, 0.4165, 0.4851, 0.2061, 0.6502, 0.3068, 0.7479, 0.4138, 0.6756, 0.9168, 0.7363, 0.9221, 0.6835, 0.8284, 0.6771, 0.7821, 0.7294, 0.1881, 0.7167, 0.1917, 0.7638, 0.2241, 0.7794, 0.2257, 0.7526, 0.9221, 0.6835, 0.941, 0.627, 0.8877, 0.6267, 0.8284, 0.6771, 0.3068, 0.7479, 0.2257, 0.7526, 0.2241, 0.7794, 0.3021, 0.8266, 0.2061, 0.6502, 0.1881, 0.7167, 0.2257, 0.7526, 0.3068, 0.7479])
me_sphere.materials.append(mat_mat_tmt)
me_sphere.use_remesh_preserve_volume = False
me_sphere.use_remesh_preserve_attributes = False
me_sphere.use_mirror_vertex_groups = False
me_sphere.use_paint_bone_selection = False
me_sphere.use_paint_mask = True
me_sphere.update()
me_cube_001 = bpy.data.meshes.new('Cube.001')
me_cube_001.from_pydata([(-1.73, 1.066, 0.3421), (-1.674, 1.113, 0.3421), (-1.733, 1.078, 0.4265), (-1.684, 1.117, 0.4265), (-1.641, 0.9113, 0.3632), (-1.586, 0.94, 0.3992), (-1.642, 0.9104, 0.372), (-1.596, 0.9351, 0.4028), (-1.629, 0.833, 0.3497), (-1.528, 0.886, 0.4159), (-1.627, 0.8337, 0.3574), (-1.541, 0.8792, 0.4142), (-1.38, 0.4169, 0.3636), (-1.326, 0.4451, 0.3988), (-1.382, 0.4161, 0.3723), (-1.336, 0.4402, 0.4025), (-1.747, 1.247, 0.3421), (-1.803, 1.201, 0.3421), (-1.744, 1.236, 0.4265), (-1.793, 1.196, 0.4265), (-1.836, 1.402, 0.3632), (-1.891, 1.373, 0.3992), (-1.835, 1.403, 0.372), (-1.882, 1.378, 0.4028), (-1.848, 1.48, 0.3497), (-1.949, 1.427, 0.4159), (-1.85, 1.48, 0.3574), (-1.936, 1.434, 0.4142), (-2.097, 1.896, 0.3636), (-2.151, 1.868, 0.3988), (-2.096, 1.897, 0.3723), (-2.141, 1.873, 0.4025), (-1.667, -1.746, 0.3421), (-1.662, -1.674, 0.3421), (-1.677, -1.741, 0.4265), (-1.673, -1.678, 0.4265), (-1.492, -1.787, 0.3632), (-1.476, -1.727, 0.3992), (-1.493, -1.788, 0.372), (-1.479, -1.737, 0.4028), (-1.427, -1.831, 0.3497), (-1.397, -1.721, 0.4159), (-1.426, -1.83, 0.3574), (-1.401, -1.735, 0.4142), (-0.9525, -1.932, 0.3636), (-0.9367, -1.873, 0.3988), (-0.953, -1.934, 0.3723), (-0.9395, -1.883, 0.4025), (-1.81, -1.636, 0.3421), (-1.815, -1.709, 0.3421), (-1.8, -1.642, 0.4265), (-1.804, -1.704, 0.4265), (-1.985, -1.596, 0.3632), (-2.001, -1.656, 0.3992), (-1.984, -1.594, 0.372), (-1.998, -1.645, 0.4028), (-2.05, -1.551, 0.3497), (-2.08, -1.661, 0.4159), (-2.051, -1.553, 0.3574), (-2.076, -1.647, 0.4142), (-2.525, -1.451, 0.3636), (-2.54, -1.509, 0.3988), (-2.524, -1.449, 0.3723), (-2.538, -1.499, 0.4025), (1.807, -1.657, 0.3421), (1.747, -1.617, 0.3421), (1.797, -1.663, 0.4265), (1.745, -1.628, 0.4265), (1.93, -1.527, 0.3632), (1.887, -1.483, 0.3992), (1.931, -1.528, 0.372), (1.894, -1.49, 0.4028), (2.001, -1.493, 0.3497), (1.921, -1.412, 0.4159), (2.0, -1.491, 0.3574), (1.932, -1.422, 0.4142), (2.328, -1.134, 0.3636), (2.285, -1.091, 0.3988), (2.329, -1.135, 0.3723), (2.293, -1.098, 0.4025), (1.639, -1.725, 0.3421), (1.7, -1.766, 0.3421), (1.649, -1.72, 0.4265), (1.701, -1.754, 0.4265), (1.517, -1.856, 0.3632), (1.56, -1.9, 0.3992), (1.515, -1.855, 0.372), (1.553, -1.892, 0.4028), (1.445, -1.89, 0.3497), (1.525, -1.971, 0.4159), (1.446, -1.891, 0.3574), (1.515, -1.961, 0.4142), (1.119, -2.248, 0.3636), (1.161, -2.292, 0.3988), (1.118, -2.247, 0.3723), (1.154, -2.284, 0.4025), (1.758, 1.227, 0.3421), (1.686, 1.213, 0.3421), (1.755, 1.216, 0.4265), (1.694, 1.204, 0.4265), (1.751, 1.406, 0.3632), (1.689, 1.406, 0.3992), (1.753, 1.406, 0.372), (1.7, 1.406, 0.4028), (1.777, 1.481, 0.3497), (1.663, 1.481, 0.4159), (1.775, 1.481, 0.3574), (1.678, 1.481, 0.4142), (1.75, 1.965, 0.3636), (1.69, 1.965, 0.3988), (1.752, 1.965, 0.3723), (1.7, 1.965, 0.4025), (1.689, 1.06, 0.3421), (1.76, 1.074, 0.3421), (1.692, 1.071, 0.4265), (1.753, 1.083, 0.4265), (1.695, 0.8809, 0.3632), (1.757, 0.8809, 0.3992), (1.694, 0.8809, 0.372), (1.747, 0.8809, 0.4028), (1.67, 0.8061, 0.3497), (1.783, 0.8061, 0.4159), (1.671, 0.8061, 0.3574), (1.769, 0.8061, 0.4142), (1.696, 0.322, 0.3636), (1.757, 0.322, 0.3988), (1.694, 0.322, 0.3723), (1.746, 0.322, 0.4025), (0.8478, 0.593, 0.06721), (0.4007, 0.5323, 0.48), (0.5803, 0.1923, -0.1013), (0.5802, 0.004018, 0.2362), (0.4972, 0.0003743, 0.2607), (0.4007, 1.598, 0.48), (0.4007, 1.456, 0.2628), (0.5, 1.427, 0.3788), (0.5, 1.285, 0.2628), (0.3953, 0.2668, 0.3846), (0.3921, 0.007495, -0.3555), (0.8478, 0.5933, -0.1498), (0.8478, 0.5926, 0.3233), (0.5037, 0.3101, 0.3554), (0.4193, -1.004, -0.4092), (0.4226, -1.004, 0.3308), (0.6075, -1.506, -0.155), (0.5244, -1.004, 0.2069), (0.6074, -1.004, 0.1824), (0.4062, -1.506, -0.1673), (0.4155, -1.53, 0.08705), (0.8478, 0.5927, 0.2313), (0.7704, 0.7782, 0.2754), (0.7538, 0.8184, 0.1305), (1.722, 1.096, 0.1207), (1.658, 1.011, 0.2272), (1.604, 1.14, 0.2272), (1.691, 1.176, 0.1207), (1.792, 1.127, 0.1207), (1.788, 1.066, 0.2272), (1.667, 1.237, 0.2272), (1.728, 1.212, 0.1207), (1.838, 1.207, 0.2272), (1.822, 1.201, 0.1207), (1.765, 1.257, 0.2272), (1.788, 1.226, 0.1207), (1.824, 1.166, 0.1207), (1.843, 1.129, 0.2272), (1.68, 1.049, 0.2272), (1.641, 1.142, 0.2272), (1.758, 1.227, 0.2272), (1.686, 1.213, 0.2272), (1.774, 1.089, 0.2272), (1.814, 1.134, 0.2272), (1.811, 1.191, 0.2272), (1.688, 1.063, 0.3117), (1.655, 1.143, 0.3117), (1.755, 1.216, 0.3117), (1.694, 1.204, 0.3117), (1.769, 1.097, 0.3117), (1.803, 1.137, 0.3117), (1.8, 1.185, 0.3117), (1.658, 1.012, 0.1207), (1.593, 1.168, 0.1207), (1.765, 1.257, 0.1207), (1.667, 1.237, 0.1207), (1.788, 1.066, 0.1207), (1.843, 1.129, 0.1207), (1.838, 1.207, 0.1207), (1.735, 1.117, -0.3647), (1.713, 1.175, -0.3647), (1.782, 1.21, -0.3647), (1.739, 1.201, -0.3647), (1.785, 1.14, -0.3647), (1.808, 1.168, -0.3647), (1.806, 1.192, -0.3647), (0.6058, -1.087, 0.05956), (0.6027, -0.8958, 0.06779), (0.5998, -0.8915, -0.04846), (0.6032, -1.087, -0.04335), (1.843, -1.779, 0.02978), (1.909, -1.666, 0.03801), (1.908, -1.661, -0.07825), (1.841, -1.778, -0.07314), (1.611, -1.707, 0.0348), (1.604, -1.703, -0.06801), (1.691, -1.533, -0.0733), (1.697, -1.541, 0.04284), (1.689, -1.81, 0.03246), (1.825, -1.53, -0.07555), (1.685, -1.809, -0.07042), (1.827, -1.536, 0.04066), (1.876, -1.668, 0.03766), (1.825, -1.755, 0.03126), (1.706, -1.78, 0.03334), (1.813, -1.567, 0.03972), (1.711, -1.57, 0.04141), (1.645, -1.699, 0.03516), (1.896, -1.671, 0.1394), (1.836, -1.773, 0.1319), (1.696, -1.802, 0.1344), (1.822, -1.553, 0.1418), (1.703, -1.557, 0.1438), (1.625, -1.708, 0.1365), (0.3997, 1.47, 0.1918), (0.3981, 1.423, 0.07539), (0.3959, 1.225, -0.08463), (-0.8478, 0.593, 0.06721), (-0.4007, 0.5323, 0.48), (1.964e-08, 0.2601, -0.4516), (1.964e-08, 0.2601, 0.48), (1.099e-07, 1.456, 0.2628), (1.206e-07, 1.598, 0.48), (-0.5803, 0.1923, -0.1013), (-0.5802, 0.004018, 0.2362), (-0.4972, 0.0003744, 0.2607), (-0.4007, 1.598, 0.48), (-0.4007, 1.456, 0.2628), (-0.5, 1.427, 0.3788), (-0.5, 1.285, 0.2628), (-0.3953, 0.2668, 0.3846), (-0.3921, 0.007495, -0.3555), (-0.8478, 0.5933, -0.1498), (-0.8478, 0.5926, 0.3233), (-0.5037, 0.3101, 0.3554), (-0.4193, -1.004, -0.4092), (-0.4226, -1.004, 0.3308), (-7.58e-08, -1.004, 0.3315), (-7.58e-08, -1.004, -0.4106), (-0.6075, -1.506, -0.155), (-0.5244, -1.004, 0.2069), (-0.6074, -1.004, 0.1824), (-1.137e-07, -1.506, -0.1921), (-0.4062, -1.506, -0.1673), (-0.4155, -1.53, 0.08705), (-1.155e-07, -1.53, 0.08705), (-0.8478, 0.5927, 0.2313), (-0.7704, 0.7782, 0.2754), (-0.7538, 0.8184, 0.1305), (-1.722, 1.096, 0.1207), (-1.658, 1.011, 0.2272), (-1.604, 1.14, 0.2272), (-1.691, 1.176, 0.1207), (-1.792, 1.127, 0.1207), (-1.788, 1.066, 0.2272), (-1.667, 1.237, 0.2272), (-1.728, 1.212, 0.1207), (-1.838, 1.207, 0.2272), (-1.822, 1.201, 0.1207), (-1.765, 1.257, 0.2272), (-1.788, 1.226, 0.1207), (-1.824, 1.166, 0.1207), (-1.843, 1.129, 0.2272), (-1.68, 1.049, 0.2272), (-1.641, 1.142, 0.2272), (-1.758, 1.227, 0.2272), (-1.686, 1.213, 0.2272), (-1.774, 1.089, 0.2272), (-1.814, 1.134, 0.2272), (-1.811, 1.191, 0.2272), (-1.688, 1.063, 0.3117), (-1.655, 1.143, 0.3117), (-1.755, 1.216, 0.3117), (-1.694, 1.204, 0.3117), (-1.769, 1.097, 0.3117), (-1.803, 1.137, 0.3117), (-1.8, 1.185, 0.3117), (-1.658, 1.012, 0.1207), (-1.593, 1.168, 0.1207), (-1.765, 1.257, 0.1207), (-1.667, 1.237, 0.1207), (-1.788, 1.066, 0.1207), (-1.843, 1.129, 0.1207), (-1.838, 1.207, 0.1207), (-1.735, 1.117, -0.3647), (-1.713, 1.175, -0.3647), (-1.782, 1.21, -0.3647), (-1.739, 1.201, -0.3647), (-1.785, 1.14, -0.3647), (-1.808, 1.168, -0.3647), (-1.806, 1.192, -0.3647), (-0.6058, -1.087, 0.05956), (-0.6027, -0.8958, 0.06779), (-0.5998, -0.8915, -0.04846), (-0.6032, -1.087, -0.04335), (-1.843, -1.779, 0.02978), (-1.909, -1.666, 0.03801), (-1.908, -1.661, -0.07825), (-1.841, -1.778, -0.07314), (-1.611, -1.707, 0.0348), (-1.604, -1.703, -0.06801), (-1.691, -1.533, -0.0733), (-1.697, -1.541, 0.04284), (-1.689, -1.81, 0.03246), (-1.825, -1.53, -0.07555), (-1.685, -1.809, -0.07042), (-1.827, -1.536, 0.04066), (-1.876, -1.668, 0.03766), (-1.825, -1.755, 0.03126), (-1.706, -1.78, 0.03334), (-1.813, -1.567, 0.03972), (-1.711, -1.57, 0.04141), (-1.645, -1.699, 0.03516), (-1.896, -1.671, 0.1394), (-1.836, -1.773, 0.1319), (-1.696, -1.802, 0.1344), (-1.822, -1.553, 0.1418), (-1.703, -1.557, 0.1438), (-1.625, -1.708, 0.1365), (-0.3997, 1.47, 0.1918), (1.113e-07, 1.474, 0.1286), (-0.3981, 1.423, 0.07539), (1.035e-07, 1.371, -0.01535), (-0.3959, 1.225, -0.08463), (8.514e-08, 1.128, -0.2083)], [], [(2, 3, 18, 19), (5, 7, 11, 9), (1, 3, 7, 5), (3, 2, 6, 7), (2, 0, 4, 6), (0, 1, 5, 4), (10, 8, 12, 14), (7, 6, 10, 11), (6, 4, 8, 10), (4, 5, 9, 8), (12, 13, 15, 14), (8, 9, 13, 12), (9, 11, 15, 13), (11, 10, 14, 15), (0, 2, 19, 17), (21, 23, 27, 25), (17, 19, 23, 21), (19, 18, 22, 23), (18, 16, 20, 22), (16, 17, 21, 20), (26, 24, 28, 30), (23, 22, 26, 27), (22, 20, 24, 26), (20, 21, 25, 24), (28, 29, 31, 30), (24, 25, 29, 28), (25, 27, 31, 29), (27, 26, 30, 31), (3, 1, 16, 18), (0, 17, 16, 1), (34, 35, 50, 51), (37, 39, 43, 41), (33, 35, 39, 37), (35, 34, 38, 39), (34, 32, 36, 38), (32, 33, 37, 36), (42, 40, 44, 46), (39, 38, 42, 43), (38, 36, 40, 42), (36, 37, 41, 40), (44, 45, 47, 46), (40, 41, 45, 44), (41, 43, 47, 45), (43, 42, 46, 47), (32, 34, 51, 49), (53, 55, 59, 57), (49, 51, 55, 53), (51, 50, 54, 55), (50, 48, 52, 54), (48, 49, 53, 52), (58, 56, 60, 62), (55, 54, 58, 59), (54, 52, 56, 58), (52, 53, 57, 56), (60, 61, 63, 62), (56, 57, 61, 60), (57, 59, 63, 61), (59, 58, 62, 63), (35, 33, 48, 50), (32, 49, 48, 33), (66, 67, 82, 83), (69, 71, 75, 73), (65, 67, 71, 69), (67, 66, 70, 71), (66, 64, 68, 70), (64, 65, 69, 68), (74, 72, 76, 78), (71, 70, 74, 75), (70, 68, 72, 74), (68, 69, 73, 72), (76, 77, 79, 78), (72, 73, 77, 76), (73, 75, 79, 77), (75, 74, 78, 79), (64, 66, 83, 81), (85, 87, 91, 89), (81, 83, 87, 85), (83, 82, 86, 87), (82, 80, 84, 86), (80, 81, 85, 84), (90, 88, 92, 94), (87, 86, 90, 91), (86, 84, 88, 90), (84, 85, 89, 88), (92, 93, 95, 94), (88, 89, 93, 92), (89, 91, 95, 93), (91, 90, 94, 95), (67, 65, 80, 82), (64, 81, 80, 65), (98, 99, 114, 115), (101, 103, 107, 105), (97, 99, 103, 101), (99, 98, 102, 103), (98, 96, 100, 102), (96, 97, 101, 100), (106, 104, 108, 110), (103, 102, 106, 107), (102, 100, 104, 106), (100, 101, 105, 104), (108, 109, 111, 110), (104, 105, 109, 108), (105, 107, 111, 109), (107, 106, 110, 111), (96, 98, 115, 113), (117, 119, 123, 121), (113, 115, 119, 117), (115, 114, 118, 119), (114, 112, 116, 118), (112, 113, 117, 116), (122, 120, 124, 126), (119, 118, 122, 123), (118, 116, 120, 122), (116, 117, 121, 120), (124, 125, 127, 126), (120, 121, 125, 124), (121, 123, 127, 125), (123, 122, 126, 127), (99, 97, 112, 114), (96, 113, 112, 97), (230, 133, 134, 229), (133, 129, 140, 135), (133, 230, 228, 129), (151, 150, 154, 181), (134, 133, 135, 136), (131, 132, 145, 146), (132, 137, 143, 145), (135, 140, 149, 150, 151, 128, 139, 136), (140, 131, 139, 128, 149), (132, 131, 140), (137, 132, 141, 129), (227, 138, 142, 246), (138, 130, 144, 142), (228, 137, 129), (137, 228, 245, 143), (143, 245, 253, 148), (144, 147, 250, 246, 142), (131, 130, 139), (141, 132, 140), (145, 143, 148, 147, 144, 146), (148, 253, 250, 147), (130, 138, 139), (138, 224, 223, 222, 134, 136, 139), (153, 180, 184, 157), (128, 151, 181, 180), (150, 149, 153, 154), (149, 128, 180, 153), (184, 185, 165, 157), (156, 152, 187, 191), (162, 158, 169, 168), (181, 154, 158, 183), (186, 182, 162, 160), (182, 183, 158, 162), (185, 186, 160, 165), (170, 171, 178, 177), (165, 160, 172, 171), (157, 165, 171, 170), (154, 153, 166, 167), (160, 162, 168, 172), (158, 154, 167, 169), (153, 157, 170, 166), (174, 173, 177, 178, 179, 175, 176), (171, 172, 179, 178), (166, 170, 177, 173), (167, 166, 173, 174), (172, 168, 175, 179), (169, 167, 174, 176), (168, 169, 176, 175), (155, 152, 180, 181), (163, 159, 183, 182), (152, 156, 184, 180), (159, 155, 181, 183), (164, 161, 186, 185), (161, 163, 182, 186), (156, 164, 185, 184), (187, 188, 190, 189, 193, 192, 191), (152, 155, 188, 187), (163, 161, 193, 189), (155, 159, 190, 188), (159, 163, 189, 190), (164, 156, 191, 192), (161, 164, 192, 193), (130, 131, 146, 194, 195, 196, 144), (144, 196, 197, 194, 146), (195, 194, 202, 205), (198, 201, 200, 199), (197, 196, 204, 203), (207, 209, 199, 200), (194, 197, 203, 202), (203, 204, 207, 208), (196, 195, 205, 204), (210, 213, 219, 216), (202, 203, 208, 206), (206, 208, 201, 198), (208, 207, 200, 201), (204, 205, 209, 207), (206, 198, 211, 212), (199, 209, 213, 210), (198, 199, 210, 211), (209, 205, 214, 213), (202, 206, 212, 215), (205, 202, 215, 214), (218, 217, 216, 219, 220, 221), (214, 215, 221, 220), (212, 211, 217, 218), (215, 212, 218, 221), (213, 214, 220, 219), (211, 210, 216, 217), (129, 141, 140), (222, 328, 229, 134), (223, 330, 328, 222), (224, 332, 330, 223), (138, 227, 332, 224), (230, 229, 235, 234), (234, 236, 241, 226), (234, 226, 228, 230), (256, 286, 259, 255), (235, 237, 236, 234), (232, 249, 248, 233), (233, 248, 244, 238), (236, 237, 240, 225, 256, 255, 254, 241), (241, 254, 225, 240, 232), (233, 241, 232), (238, 226, 242, 233), (227, 246, 243, 239), (239, 243, 247, 231), (228, 226, 238), (238, 244, 245, 228), (244, 252, 253, 245), (247, 243, 246, 250, 251), (232, 240, 231), (242, 241, 233), (248, 249, 247, 251, 252, 244), (252, 251, 250, 253), (231, 240, 239), (239, 240, 237, 235, 327, 329, 331), (258, 262, 289, 285), (225, 285, 286, 256), (255, 259, 258, 254), (254, 258, 285, 225), (289, 262, 270, 290), (261, 296, 292, 257), (267, 273, 274, 263), (286, 288, 263, 259), (291, 265, 267, 287), (287, 267, 263, 288), (290, 270, 265, 291), (275, 282, 283, 276), (270, 276, 277, 265), (262, 275, 276, 270), (259, 272, 271, 258), (265, 277, 273, 267), (263, 274, 272, 259), (258, 271, 275, 262), (279, 281, 280, 284, 283, 282, 278), (276, 283, 284, 277), (271, 278, 282, 275), (272, 279, 278, 271), (277, 284, 280, 273), (274, 281, 279, 272), (273, 280, 281, 274), (260, 286, 285, 257), (268, 287, 288, 264), (257, 285, 289, 261), (264, 288, 286, 260), (269, 290, 291, 266), (266, 291, 287, 268), (261, 289, 290, 269), (292, 296, 297, 298, 294, 295, 293), (257, 292, 293, 260), (268, 294, 298, 266), (260, 293, 295, 264), (264, 295, 294, 268), (269, 297, 296, 261), (266, 298, 297, 269), (231, 247, 301, 300, 299, 249, 232), (247, 249, 299, 302, 301), (300, 310, 307, 299), (303, 304, 305, 306), (302, 308, 309, 301), (312, 305, 304, 314), (299, 307, 308, 302), (308, 313, 312, 309), (301, 309, 310, 300), (315, 321, 324, 318), (307, 311, 313, 308), (311, 303, 306, 313), (313, 306, 305, 312), (309, 312, 314, 310), (311, 317, 316, 303), (304, 315, 318, 314), (303, 316, 315, 304), (314, 318, 319, 310), (307, 320, 317, 311), (310, 319, 320, 307), (323, 326, 325, 324, 321, 322), (319, 325, 326, 320), (317, 323, 322, 316), (320, 326, 323, 317), (318, 324, 325, 319), (316, 322, 321, 315), (226, 241, 242), (327, 235, 229, 328), (329, 327, 328, 330), (331, 329, 330, 332), (239, 331, 332, 227)])
_uv = me_cube_001.uv_layers.new(name='UVMap')
_uv.uv.foreach_set('vector', [0.8602, 0.7898, 0.8452, 0.789, 0.8449, 0.7802, 0.8599, 0.781, 0.8453, 0.8025, 0.8476, 0.8025, 0.8413, 0.8074, 0.8377, 0.8074, 0.9116, 0.7436, 0.8902, 0.7442, 0.8961, 0.7308, 0.8971, 0.7308, 0.8452, 0.789, 0.8602, 0.7898, 0.8625, 0.8026, 0.8476, 0.8025, 0.8688, 0.753, 0.8902, 0.7537, 0.8848, 0.7655, 0.8826, 0.7656, 0.8116, 0.7904, 0.8288, 0.7896, 0.8308, 0.8026, 0.8131, 0.8024, 0.8866, 0.7706, 0.8885, 0.7706, 0.8848, 0.8025, 0.8826, 0.8025, 0.8476, 0.8025, 0.8625, 0.8026, 0.8687, 0.8076, 0.8413, 0.8074, 0.8826, 0.7656, 0.8848, 0.7655, 0.8885, 0.7706, 0.8866, 0.7706, 0.8131, 0.8024, 0.8308, 0.8026, 0.8377, 0.8076, 0.805, 0.8072, 0.9137, 0.7354, 0.9137, 0.7401, 0.9116, 0.7396, 0.9116, 0.7356, 0.805, 0.8072, 0.8377, 0.8076, 0.8248, 0.8395, 0.8074, 0.8393, 0.8377, 0.8074, 0.8413, 0.8074, 0.8465, 0.8394, 0.8442, 0.8394, 0.8413, 0.8074, 0.8687, 0.8076, 0.8611, 0.8395, 0.8465, 0.8394, 0.8902, 0.7537, 0.8688, 0.753, 0.8687, 0.7442, 0.8902, 0.7436, 0.8632, 0.7677, 0.8603, 0.7677, 0.8653, 0.7627, 0.8687, 0.7627, 0.8902, 0.7436, 0.8687, 0.7442, 0.8746, 0.7308, 0.8757, 0.7308, 0.8599, 0.781, 0.8449, 0.7802, 0.8492, 0.7679, 0.8603, 0.7677, 0.8902, 0.753, 0.9116, 0.7537, 0.9062, 0.7655, 0.904, 0.7656, 0.8298, 0.7795, 0.8126, 0.7803, 0.8201, 0.7678, 0.8318, 0.7677, 0.908, 0.7706, 0.91, 0.7706, 0.9062, 0.8025, 0.904, 0.8025, 0.8603, 0.7677, 0.8492, 0.7679, 0.8448, 0.763, 0.8653, 0.7627, 0.904, 0.7656, 0.9062, 0.7655, 0.91, 0.7706, 0.908, 0.7706, 0.8318, 0.7677, 0.8201, 0.7678, 0.816, 0.7629, 0.8377, 0.7628, 0.9116, 0.7354, 0.9116, 0.7308, 0.9137, 0.7313, 0.9137, 0.7352, 0.8377, 0.7628, 0.816, 0.7629, 0.826, 0.7309, 0.8375, 0.7308, 0.8687, 0.7627, 0.8653, 0.7627, 0.8615, 0.7308, 0.8643, 0.7308, 0.8653, 0.7627, 0.8448, 0.763, 0.8506, 0.7309, 0.8615, 0.7308, 0.8902, 0.7442, 0.9116, 0.7436, 0.9116, 0.7537, 0.8902, 0.753, 0.8116, 0.7904, 0.8126, 0.7803, 0.8298, 0.7795, 0.8288, 0.7896, 0.8449, 0.7802, 0.8599, 0.781, 0.8602, 0.7898, 0.8452, 0.789, 0.8632, 0.7677, 0.8603, 0.7677, 0.8653, 0.7627, 0.8687, 0.7627, 0.9116, 0.7436, 0.8902, 0.7442, 0.8961, 0.7308, 0.8971, 0.7308, 0.8599, 0.781, 0.8449, 0.7802, 0.8492, 0.7679, 0.8603, 0.7677, 0.8688, 0.753, 0.8902, 0.7537, 0.8848, 0.7655, 0.8826, 0.7656, 0.8298, 0.7795, 0.8126, 0.7803, 0.8201, 0.7678, 0.8318, 0.7677, 0.8866, 0.7706, 0.8885, 0.7706, 0.8848, 0.8025, 0.8826, 0.8025, 0.8603, 0.7677, 0.8492, 0.7679, 0.8448, 0.763, 0.8653, 0.7627, 0.8826, 0.7656, 0.8848, 0.7655, 0.8885, 0.7706, 0.8866, 0.7706, 0.8318, 0.7677, 0.8201, 0.7678, 0.816, 0.7629, 0.8377, 0.7628, 0.9137, 0.7354, 0.9137, 0.7401, 0.9116, 0.7396, 0.9116, 0.7356, 0.8377, 0.7628, 0.816, 0.7629, 0.826, 0.7309, 0.8375, 0.7308, 0.8687, 0.7627, 0.8653, 0.7627, 0.8615, 0.7308, 0.8643, 0.7308, 0.8653, 0.7627, 0.8448, 0.763, 0.8506, 0.7309, 0.8615, 0.7308, 0.8902, 0.7537, 0.8688, 0.753, 0.8687, 0.7442, 0.8902, 0.7436, 0.8453, 0.8025, 0.8476, 0.8025, 0.8413, 0.8074, 0.8377, 0.8074, 0.8902, 0.7436, 0.8687, 0.7442, 0.8746, 0.7308, 0.8757, 0.7308, 0.8452, 0.789, 0.8602, 0.7898, 0.8625, 0.8026, 0.8476, 0.8025, 0.8902, 0.753, 0.9116, 0.7537, 0.9062, 0.7655, 0.904, 0.7656, 0.8116, 0.7904, 0.8288, 0.7896, 0.8308, 0.8026, 0.8131, 0.8024, 0.908, 0.7706, 0.91, 0.7706, 0.9062, 0.8025, 0.904, 0.8025, 0.8476, 0.8025, 0.8625, 0.8026, 0.8687, 0.8076, 0.8413, 0.8074, 0.904, 0.7656, 0.9062, 0.7655, 0.91, 0.7706, 0.908, 0.7706, 0.8131, 0.8024, 0.8308, 0.8026, 0.8377, 0.8076, 0.805, 0.8072, 0.9137, 0.7308, 0.9137, 0.7354, 0.9116, 0.735, 0.9116, 0.731, 0.805, 0.8072, 0.8377, 0.8076, 0.8248, 0.8395, 0.8074, 0.8393, 0.8377, 0.8074, 0.8413, 0.8074, 0.8465, 0.8394, 0.8442, 0.8394, 0.8413, 0.8074, 0.8687, 0.8076, 0.8611, 0.8395, 0.8465, 0.8394, 0.8902, 0.7442, 0.9116, 0.7436, 0.9116, 0.7537, 0.8902, 0.753, 0.8298, 0.7795, 0.8288, 0.7896, 0.8116, 0.7904, 0.8126, 0.7803, 0.8449, 0.7802, 0.8599, 0.781, 0.8602, 0.7898, 0.8452, 0.789, 0.8632, 0.7677, 0.8603, 0.7677, 0.8653, 0.7627, 0.8687, 0.7627, 0.8902, 0.7436, 0.8687, 0.7442, 0.8746, 0.7308, 0.8757, 0.7308, 0.8599, 0.781, 0.8449, 0.7802, 0.8492, 0.7679, 0.8603, 0.7677, 0.8902, 0.753, 0.9116, 0.7537, 0.9062, 0.7655, 0.904, 0.7656, 0.8298, 0.7795, 0.8126, 0.7803, 0.8201, 0.7678, 0.8318, 0.7677, 0.908, 0.7706, 0.91, 0.7706, 0.9062, 0.8025, 0.904, 0.8025, 0.8603, 0.7677, 0.8492, 0.7679, 0.8448, 0.763, 0.8653, 0.7627, 0.904, 0.7656, 0.9062, 0.7655, 0.91, 0.7706, 0.908, 0.7706, 0.8318, 0.7677, 0.8201, 0.7678, 0.816, 0.7629, 0.8377, 0.7628, 0.9116, 0.7401, 0.9116, 0.7354, 0.9137, 0.7359, 0.9137, 0.7399, 0.8377, 0.7628, 0.816, 0.7629, 0.826, 0.7309, 0.8375, 0.7308, 0.8687, 0.7627, 0.8653, 0.7627, 0.8615, 0.7308, 0.8643, 0.7308, 0.8653, 0.7627, 0.8448, 0.763, 0.8506, 0.7309, 0.8615, 0.7308, 0.9116, 0.7537, 0.8902, 0.753, 0.8902, 0.7442, 0.9116, 0.7436, 0.8453, 0.8025, 0.8476, 0.8025, 0.8413, 0.8074, 0.8377, 0.8074, 0.9116, 0.7436, 0.8902, 0.7442, 0.8961, 0.7308, 0.8971, 0.7308, 0.8452, 0.789, 0.8602, 0.7898, 0.8625, 0.8026, 0.8476, 0.8025, 0.8688, 0.753, 0.8902, 0.7537, 0.8848, 0.7655, 0.8826, 0.7656, 0.8116, 0.7904, 0.8288, 0.7896, 0.8308, 0.8026, 0.8131, 0.8024, 0.8866, 0.7706, 0.8885, 0.7706, 0.8848, 0.8025, 0.8826, 0.8025, 0.8476, 0.8025, 0.8625, 0.8026, 0.8687, 0.8076, 0.8413, 0.8074, 0.8826, 0.7656, 0.8848, 0.7655, 0.8885, 0.7706, 0.8866, 0.7706, 0.8131, 0.8024, 0.8308, 0.8026, 0.8377, 0.8076, 0.805, 0.8072, 0.9137, 0.7308, 0.9137, 0.7354, 0.9116, 0.735, 0.9116, 0.731, 0.805, 0.8072, 0.8377, 0.8076, 0.8248, 0.8395, 0.8074, 0.8393, 0.8377, 0.8074, 0.8413, 0.8074, 0.8465, 0.8394, 0.8442, 0.8394, 0.8413, 0.8074, 0.8687, 0.8076, 0.8611, 0.8395, 0.8465, 0.8394, 0.8687, 0.7442, 0.8902, 0.7436, 0.8902, 0.7537, 0.8688, 0.753, 0.8298, 0.7795, 0.8288, 0.7896, 0.8116, 0.7904, 0.8126, 0.7803, 0.8449, 0.7802, 0.8599, 0.781, 0.8602, 0.7898, 0.8452, 0.789, 0.8632, 0.7677, 0.8603, 0.7677, 0.8653, 0.7627, 0.8687, 0.7627, 0.8902, 0.7436, 0.8687, 0.7442, 0.8746, 0.7308, 0.8757, 0.7308, 0.8599, 0.781, 0.8449, 0.7802, 0.8492, 0.7679, 0.8603, 0.7677, 0.8902, 0.753, 0.9116, 0.7537, 0.9062, 0.7655, 0.904, 0.7656, 0.8298, 0.7795, 0.8126, 0.7803, 0.8201, 0.7678, 0.8318, 0.7677, 0.908, 0.7706, 0.91, 0.7706, 0.9062, 0.8025, 0.904, 0.8025, 0.8603, 0.7677, 0.8492, 0.7679, 0.8448, 0.763, 0.8653, 0.7627, 0.904, 0.7656, 0.9062, 0.7655, 0.91, 0.7706, 0.908, 0.7706, 0.8318, 0.7677, 0.8201, 0.7678, 0.816, 0.7629, 0.8377, 0.7628, 0.9116, 0.7354, 0.9116, 0.7308, 0.9137, 0.7313, 0.9137, 0.7352, 0.8377, 0.7628, 0.816, 0.7629, 0.826, 0.7309, 0.8375, 0.7308, 0.8687, 0.7627, 0.8653, 0.7627, 0.8615, 0.7308, 0.8643, 0.7308, 0.8653, 0.7627, 0.8448, 0.763, 0.8506, 0.7309, 0.8615, 0.7308, 0.9116, 0.7537, 0.8902, 0.753, 0.8902, 0.7442, 0.9116, 0.7436, 0.8453, 0.8025, 0.8476, 0.8025, 0.8413, 0.8074, 0.8377, 0.8074, 0.9116, 0.7436, 0.8902, 0.7442, 0.8961, 0.7308, 0.8971, 0.7308, 0.8452, 0.789, 0.8602, 0.7898, 0.8625, 0.8026, 0.8476, 0.8025, 0.8688, 0.753, 0.8902, 0.7537, 0.8848, 0.7655, 0.8826, 0.7656, 0.8116, 0.7904, 0.8288, 0.7896, 0.8308, 0.8026, 0.8131, 0.8024, 0.8866, 0.7706, 0.8885, 0.7706, 0.8848, 0.8025, 0.8826, 0.8025, 0.8476, 0.8025, 0.8625, 0.8026, 0.8687, 0.8076, 0.8413, 0.8074, 0.8826, 0.7656, 0.8848, 0.7655, 0.8885, 0.7706, 0.8866, 0.7706, 0.8131, 0.8024, 0.8308, 0.8026, 0.8377, 0.8076, 0.805, 0.8072, 0.9116, 0.7401, 0.9116, 0.7354, 0.9137, 0.7359, 0.9137, 0.7399, 0.805, 0.8072, 0.8377, 0.8076, 0.8248, 0.8395, 0.8074, 0.8393, 0.8377, 0.8074, 0.8413, 0.8074, 0.8465, 0.8394, 0.8442, 0.8394, 0.8413, 0.8074, 0.8687, 0.8076, 0.8611, 0.8395, 0.8465, 0.8394, 0.8687, 0.7442, 0.8902, 0.7436, 0.8902, 0.7537, 0.8688, 0.753, 0.8298, 0.7795, 0.8288, 0.7896, 0.8116, 0.7904, 0.8126, 0.7803, 0.9101, 0.9603, 0.7372, 0.9616, 0.7542, 0.932, 0.9271, 0.9307, 0.3031, 0.4255, 0.3031, 0.5972, 0.0974, 0.5879, 0.2487, 0.4552, 0.3031, 0.4255, 0.4691, 0.4293, 0.4691, 0.6448, 0.3031, 0.5972, 0.325, 0.325, 0.2712, 0.3259, 0.2849, 0.1063, 0.3245, 0.1058, 0.7542, 0.932, 0.7372, 0.9616, 0.6994, 0.9312, 0.7067, 0.9047, 0.1968, 0.6879, 0.2344, 0.6885, 0.216, 0.8517, 0.1784, 0.8516, 0.2344, 0.6885, 0.2928, 0.6429, 0.2745, 0.8489, 0.216, 0.8517, 0.6994, 0.9312, 0.5553, 0.8943, 0.5411, 0.7529, 0.594, 0.8359, 0.6306, 0.8148, 0.5727, 0.7595, 0.6066, 0.75, 0.7067, 0.9047, 0.0974, 0.5879, 0.1968, 0.6879, 0.03528, 0.6019, 0.06377, 0.5955, 0.08532, 0.5906, 0.2344, 0.6885, 0.1968, 0.6879, 0.0974, 0.5879, 0.2928, 0.6429, 0.2344, 0.6885, 0.2441, 0.6357, 0.3031, 0.5972, 0.9635, 0.716, 0.7783, 0.6795, 0.7445, 0.5149, 0.9255, 0.5135, 0.7783, 0.6795, 0.6678, 0.6424, 0.6253, 0.4424, 0.7445, 0.5149, 0.4691, 0.6448, 0.2928, 0.6429, 0.3031, 0.5972, 0.2928, 0.6429, 0.4691, 0.6448, 0.4496, 0.8529, 0.2745, 0.8489, 0.2745, 0.8489, 0.4496, 0.8529, 0.4175, 0.9449, 0.2454, 0.941, 0.6253, 0.4424, 0.7134, 0.4414, 0.891, 0.4393, 0.9255, 0.5135, 0.7445, 0.5149, 0.5943, 0.6519, 0.6678, 0.6424, 0.6066, 0.75, 0.2441, 0.6357, 0.2344, 0.6885, 0.0974, 0.5879, 0.216, 0.8517, 0.2745, 0.8489, 0.2454, 0.941, 0.2158, 0.9448, 0.07001, 0.9101, 0.1784, 0.8516, 0.2454, 0.941, 0.4175, 0.9449, 0.3808, 0.9494, 0.2158, 0.9448, 0.6678, 0.6424, 0.7783, 0.6795, 0.6066, 0.75, 0.7783, 0.6795, 0.7835, 0.8841, 0.7725, 0.9208, 0.7618, 0.932, 0.7542, 0.932, 0.7067, 0.9047, 0.6066, 0.75, 0.4148, 0.1002, 0.376, 0.1002, 0.3752, 0.0835, 0.414, 0.0835, 0.0339, 0.04826, 0.1231, 0.0503, 0.1116, 0.2697, 0.05006, 0.2683, 0.1616, 0.05167, 0.2348, 0.04826, 0.2312, 0.2685, 0.1807, 0.2709, 0.4211, 0.2237, 0.3614, 0.2237, 0.376, 0.1002, 0.4148, 0.1002, 0.3752, 0.0835, 0.3749, 0.06681, 0.4136, 0.06677, 0.414, 0.0835, 0.4718, 0.1655, 0.4575, 0.1657, 0.467, 0.04844, 0.4772, 0.04829, 0.169, 0.3183, 0.1595, 0.2949, 0.1704, 0.2965, 0.1773, 0.3135, 0.3245, 0.1058, 0.2849, 0.1063, 0.2864, 0.08265, 0.325, 0.08243, 0.3216, 0.04826, 0.324, 0.0589, 0.2854, 0.05912, 0.283, 0.04848, 0.324, 0.0589, 0.325, 0.08243, 0.2864, 0.08265, 0.2854, 0.05912, 0.3749, 0.06681, 0.3749, 0.0483, 0.4137, 0.04826, 0.4136, 0.06677, 0.3614, 0.3397, 0.3615, 0.3275, 0.3923, 0.3276, 0.3922, 0.338, 0.2232, 0.3212, 0.1971, 0.3285, 0.1978, 0.3209, 0.2167, 0.3156, 0.2348, 0.3024, 0.2232, 0.3212, 0.2167, 0.3156, 0.2251, 0.302, 0.1807, 0.2709, 0.2312, 0.2685, 0.2225, 0.2773, 0.1858, 0.2791, 0.1971, 0.3285, 0.169, 0.3183, 0.1773, 0.3135, 0.1978, 0.3209, 0.1595, 0.2949, 0.1807, 0.2709, 0.1858, 0.2791, 0.1704, 0.2965, 0.2312, 0.2685, 0.2348, 0.3024, 0.2251, 0.302, 0.2225, 0.2773, 0.1873, 0.2821, 0.2187, 0.2806, 0.221, 0.3017, 0.2138, 0.3134, 0.1975, 0.318, 0.18, 0.3116, 0.1741, 0.297, 0.3615, 0.3275, 0.3618, 0.3141, 0.3925, 0.316, 0.3923, 0.3276, 0.3618, 0.3518, 0.3614, 0.3397, 0.3922, 0.338, 0.3925, 0.3484, 0.1858, 0.2791, 0.2225, 0.2773, 0.2187, 0.2806, 0.1873, 0.2821, 0.3631, 0.2899, 0.3616, 0.2822, 0.3925, 0.2807, 0.3938, 0.2873, 0.3614, 0.2651, 0.3631, 0.2479, 0.3938, 0.2512, 0.3924, 0.266, 0.3616, 0.2822, 0.3614, 0.2651, 0.3924, 0.266, 0.3925, 0.2807, 0.09941, 0.292, 0.0682, 0.2908, 0.05006, 0.2683, 0.1116, 0.2697, 0.1011, 0.3184, 0.1059, 0.3038, 0.1231, 0.2929, 0.1149, 0.3165, 0.0682, 0.2908, 0.0679, 0.3093, 0.04831, 0.3023, 0.05006, 0.2683, 0.1059, 0.3038, 0.09941, 0.292, 0.1116, 0.2697, 0.1231, 0.2929, 0.07607, 0.3204, 0.08775, 0.3234, 0.08734, 0.3274, 0.06086, 0.3207, 0.08775, 0.3234, 0.1011, 0.3184, 0.1149, 0.3165, 0.08734, 0.3274, 0.0679, 0.3093, 0.07607, 0.3204, 0.06086, 0.3207, 0.04831, 0.3023, 0.4846, 0.3553, 0.4623, 0.3546, 0.4575, 0.3462, 0.4608, 0.3357, 0.4703, 0.3321, 0.4787, 0.3342, 0.4846, 0.3421, 0.4575, 0.1898, 0.4598, 0.1915, 0.4712, 0.308, 0.4695, 0.3068, 0.5073, 0.1657, 0.4997, 0.1655, 0.4972, 0.04831, 0.5026, 0.04844, 0.4598, 0.1915, 0.4776, 0.1915, 0.4839, 0.308, 0.4712, 0.308, 0.4776, 0.1915, 0.4996, 0.1909, 0.4996, 0.3075, 0.4839, 0.308, 0.4874, 0.1654, 0.4718, 0.1655, 0.4772, 0.04829, 0.4884, 0.04826, 0.4997, 0.1655, 0.4874, 0.1654, 0.4884, 0.04826, 0.4972, 0.04831, 0.1024, 0.7193, 0.1968, 0.6879, 0.1784, 0.8516, 0.1474, 0.8639, 0.155, 0.8128, 0.1191, 0.8128, 0.07001, 0.9101, 0.07001, 0.9101, 0.1191, 0.8128, 0.1191, 0.8639, 0.1474, 0.8639, 0.1784, 0.8516, 0.7374, 0.04667, 0.7833, 0.06642, 0.7711, 0.2813, 0.7169, 0.2775, 0.8798, 0.1349, 0.9098, 0.1344, 0.912, 0.159, 0.8781, 0.1586, 0.6654, 0.3038, 0.6183, 0.3241, 0.5973, 0.09403, 0.6529, 0.08998, 0.848, 0.07141, 0.8141, 0.07097, 0.8149, 0.04667, 0.8488, 0.04674, 0.7833, 0.06642, 0.7849, 0.06657, 0.7724, 0.2804, 0.7711, 0.2813, 0.6529, 0.08998, 0.5973, 0.09403, 0.575, 0.07404, 0.6654, 0.06707, 0.8488, 0.3229, 0.8149, 0.3224, 0.8149, 0.09145, 0.8488, 0.09256, 0.9087, 0.1802, 0.9081, 0.1991, 0.8781, 0.1993, 0.8788, 0.1772, 0.7711, 0.2813, 0.7724, 0.2804, 0.7849, 0.3033, 0.7836, 0.3036, 0.8819, 0.1159, 0.912, 0.1155, 0.9098, 0.1344, 0.8798, 0.1349, 0.6654, 0.06707, 0.575, 0.07404, 0.5932, 0.04825, 0.6327, 0.04667, 0.8488, 0.09256, 0.8149, 0.09145, 0.8141, 0.07097, 0.848, 0.07141, 0.7836, 0.3036, 0.751, 0.3237, 0.7482, 0.3186, 0.7735, 0.303, 0.7129, 0.3222, 0.6946, 0.2968, 0.7044, 0.2977, 0.7186, 0.3174, 0.751, 0.3237, 0.7129, 0.3222, 0.7186, 0.3174, 0.7482, 0.3186, 0.6946, 0.2968, 0.7169, 0.2775, 0.7217, 0.2827, 0.7044, 0.2977, 0.7711, 0.2813, 0.7836, 0.3036, 0.7735, 0.303, 0.7638, 0.2856, 0.7169, 0.2775, 0.7711, 0.2813, 0.7638, 0.2856, 0.7217, 0.2827, 0.9123, 0.04667, 0.9434, 0.06392, 0.9434, 0.0855, 0.9075, 0.09728, 0.8781, 0.08584, 0.8805, 0.05503, 0.9625, 0.2381, 0.9442, 0.2618, 0.9376, 0.2638, 0.9591, 0.2361, 0.9084, 0.239, 0.908, 0.2538, 0.8781, 0.2533, 0.8785, 0.2361, 0.9442, 0.2618, 0.9625, 0.2762, 0.9591, 0.2806, 0.9376, 0.2638, 0.9081, 0.1991, 0.9087, 0.215, 0.8788, 0.2179, 0.8781, 0.1993, 0.908, 0.2538, 0.9084, 0.2722, 0.8785, 0.2749, 0.8781, 0.2533, 0.3031, 0.5972, 0.2441, 0.6357, 0.0974, 0.5879, 0.7618, 0.932, 0.9405, 0.9294, 0.9271, 0.9307, 0.7542, 0.932, 0.7725, 0.9208, 0.9516, 0.9085, 0.9405, 0.9294, 0.7618, 0.932, 0.7835, 0.8841, 0.9635, 0.8633, 0.9516, 0.9085, 0.7725, 0.9208, 0.7783, 0.6795, 0.9635, 0.716, 0.9635, 0.8633, 0.7835, 0.8841, 0.9101, 0.9603, 0.9271, 0.9307, 0.7542, 0.932, 0.7372, 0.9616, 0.3031, 0.4255, 0.2487, 0.4552, 0.0974, 0.5879, 0.3031, 0.5972, 0.3031, 0.4255, 0.3031, 0.5972, 0.4691, 0.6448, 0.4691, 0.4293, 0.325, 0.325, 0.3245, 0.1058, 0.2849, 0.1063, 0.2712, 0.3259, 0.7542, 0.932, 0.7067, 0.9047, 0.6994, 0.9312, 0.7372, 0.9616, 0.1968, 0.6879, 0.1784, 0.8516, 0.216, 0.8517, 0.2344, 0.6885, 0.2344, 0.6885, 0.216, 0.8517, 0.2745, 0.8489, 0.2928, 0.6429, 0.6994, 0.9312, 0.7067, 0.9047, 0.6066, 0.75, 0.5727, 0.7595, 0.6306, 0.8148, 0.594, 0.8359, 0.5411, 0.7529, 0.5553, 0.8943, 0.0974, 0.5879, 0.08532, 0.5906, 0.06377, 0.5955, 0.03528, 0.6019, 0.1968, 0.6879, 0.2344, 0.6885, 0.0974, 0.5879, 0.1968, 0.6879, 0.2928, 0.6429, 0.3031, 0.5972, 0.2441, 0.6357, 0.2344, 0.6885, 0.9635, 0.716, 0.9255, 0.5135, 0.7445, 0.5149, 0.7783, 0.6795, 0.7783, 0.6795, 0.7445, 0.5149, 0.6253, 0.4424, 0.6678, 0.6424, 0.4691, 0.6448, 0.3031, 0.5972, 0.2928, 0.6429, 0.2928, 0.6429, 0.2745, 0.8489, 0.4496, 0.8529, 0.4691, 0.6448, 0.2745, 0.8489, 0.2454, 0.941, 0.4175, 0.9449, 0.4496, 0.8529, 0.6253, 0.4424, 0.7445, 0.5149, 0.9255, 0.5135, 0.891, 0.4393, 0.7134, 0.4414, 0.5943, 0.6519, 0.6066, 0.75, 0.6678, 0.6424, 0.2441, 0.6357, 0.0974, 0.5879, 0.2344, 0.6885, 0.216, 0.8517, 0.1784, 0.8516, 0.07001, 0.9101, 0.2158, 0.9448, 0.2454, 0.941, 0.2745, 0.8489, 0.2454, 0.941, 0.2158, 0.9448, 0.3808, 0.9494, 0.4175, 0.9449, 0.6678, 0.6424, 0.6066, 0.75, 0.7783, 0.6795, 0.7783, 0.6795, 0.6066, 0.75, 0.7067, 0.9047, 0.7542, 0.932, 0.7618, 0.932, 0.7725, 0.9208, 0.7835, 0.8841, 0.4148, 0.1002, 0.414, 0.0835, 0.3752, 0.0835, 0.376, 0.1002, 0.0339, 0.04826, 0.05006, 0.2683, 0.1116, 0.2697, 0.1231, 0.0503, 0.1616, 0.05167, 0.1807, 0.2709, 0.2312, 0.2685, 0.2348, 0.04826, 0.4211, 0.2237, 0.4148, 0.1002, 0.376, 0.1002, 0.3614, 0.2237, 0.3752, 0.0835, 0.414, 0.0835, 0.4136, 0.06677, 0.3749, 0.06681, 0.4718, 0.1655, 0.4772, 0.04829, 0.467, 0.04844, 0.4575, 0.1657, 0.169, 0.3183, 0.1773, 0.3135, 0.1704, 0.2965, 0.1595, 0.2949, 0.3245, 0.1058, 0.325, 0.08243, 0.2864, 0.08265, 0.2849, 0.1063, 0.3216, 0.04826, 0.283, 0.04848, 0.2854, 0.05912, 0.324, 0.0589, 0.324, 0.0589, 0.2854, 0.05912, 0.2864, 0.08265, 0.325, 0.08243, 0.3749, 0.06681, 0.4136, 0.06677, 0.4137, 0.04826, 0.3749, 0.0483, 0.3614, 0.3397, 0.3922, 0.338, 0.3923, 0.3276, 0.3615, 0.3275, 0.2232, 0.3212, 0.2167, 0.3156, 0.1978, 0.3209, 0.1971, 0.3285, 0.2348, 0.3024, 0.2251, 0.302, 0.2167, 0.3156, 0.2232, 0.3212, 0.1807, 0.2709, 0.1858, 0.2791, 0.2225, 0.2773, 0.2312, 0.2685, 0.1971, 0.3285, 0.1978, 0.3209, 0.1773, 0.3135, 0.169, 0.3183, 0.1595, 0.2949, 0.1704, 0.2965, 0.1858, 0.2791, 0.1807, 0.2709, 0.2312, 0.2685, 0.2225, 0.2773, 0.2251, 0.302, 0.2348, 0.3024, 0.1873, 0.2821, 0.1741, 0.297, 0.18, 0.3116, 0.1975, 0.318, 0.2138, 0.3134, 0.221, 0.3017, 0.2187, 0.2806, 0.3615, 0.3275, 0.3923, 0.3276, 0.3925, 0.316, 0.3618, 0.3141, 0.3618, 0.3518, 0.3925, 0.3484, 0.3922, 0.338, 0.3614, 0.3397, 0.1858, 0.2791, 0.1873, 0.2821, 0.2187, 0.2806, 0.2225, 0.2773, 0.3631, 0.2899, 0.3938, 0.2873, 0.3925, 0.2807, 0.3616, 0.2822, 0.3614, 0.2651, 0.3924, 0.266, 0.3938, 0.2512, 0.3631, 0.2479, 0.3616, 0.2822, 0.3925, 0.2807, 0.3924, 0.266, 0.3614, 0.2651, 0.09941, 0.292, 0.1116, 0.2697, 0.05006, 0.2683, 0.0682, 0.2908, 0.1011, 0.3184, 0.1149, 0.3165, 0.1231, 0.2929, 0.1059, 0.3038, 0.0682, 0.2908, 0.05006, 0.2683, 0.04831, 0.3023, 0.0679, 0.3093, 0.1059, 0.3038, 0.1231, 0.2929, 0.1116, 0.2697, 0.09941, 0.292, 0.07607, 0.3204, 0.06086, 0.3207, 0.08734, 0.3274, 0.08775, 0.3234, 0.08775, 0.3234, 0.08734, 0.3274, 0.1149, 0.3165, 0.1011, 0.3184, 0.0679, 0.3093, 0.04831, 0.3023, 0.06086, 0.3207, 0.07607, 0.3204, 0.4846, 0.3553, 0.4846, 0.3421, 0.4787, 0.3342, 0.4703, 0.3321, 0.4608, 0.3357, 0.4575, 0.3462, 0.4623, 0.3546, 0.4575, 0.1898, 0.4695, 0.3068, 0.4712, 0.308, 0.4598, 0.1915, 0.5073, 0.1657, 0.5026, 0.04844, 0.4972, 0.04831, 0.4997, 0.1655, 0.4598, 0.1915, 0.4712, 0.308, 0.4839, 0.308, 0.4776, 0.1915, 0.4776, 0.1915, 0.4839, 0.308, 0.4996, 0.3075, 0.4996, 0.1909, 0.4874, 0.1654, 0.4884, 0.04826, 0.4772, 0.04829, 0.4718, 0.1655, 0.4997, 0.1655, 0.4972, 0.04831, 0.4884, 0.04826, 0.4874, 0.1654, 0.1024, 0.7193, 0.07001, 0.9101, 0.1191, 0.8128, 0.155, 0.8128, 0.1474, 0.8639, 0.1784, 0.8516, 0.1968, 0.6879, 0.07001, 0.9101, 0.1784, 0.8516, 0.1474, 0.8639, 0.1191, 0.8639, 0.1191, 0.8128, 0.7374, 0.04667, 0.7169, 0.2775, 0.7711, 0.2813, 0.7833, 0.06642, 0.8798, 0.1349, 0.8781, 0.1586, 0.912, 0.159, 0.9098, 0.1344, 0.6654, 0.3038, 0.6529, 0.08998, 0.5973, 0.09403, 0.6183, 0.3241, 0.848, 0.07141, 0.8488, 0.04674, 0.8149, 0.04667, 0.8141, 0.07097, 0.7833, 0.06642, 0.7711, 0.2813, 0.7724, 0.2804, 0.7849, 0.06657, 0.6529, 0.08998, 0.6654, 0.06707, 0.575, 0.07404, 0.5973, 0.09403, 0.8488, 0.3229, 0.8488, 0.09256, 0.8149, 0.09145, 0.8149, 0.3224, 0.9087, 0.1802, 0.8788, 0.1772, 0.8781, 0.1993, 0.9081, 0.1991, 0.7711, 0.2813, 0.7836, 0.3036, 0.7849, 0.3033, 0.7724, 0.2804, 0.8819, 0.1159, 0.8798, 0.1349, 0.9098, 0.1344, 0.912, 0.1155, 0.6654, 0.06707, 0.6327, 0.04667, 0.5932, 0.04825, 0.575, 0.07404, 0.8488, 0.09256, 0.848, 0.07141, 0.8141, 0.07097, 0.8149, 0.09145, 0.7836, 0.3036, 0.7735, 0.303, 0.7482, 0.3186, 0.751, 0.3237, 0.7129, 0.3222, 0.7186, 0.3174, 0.7044, 0.2977, 0.6946, 0.2968, 0.751, 0.3237, 0.7482, 0.3186, 0.7186, 0.3174, 0.7129, 0.3222, 0.6946, 0.2968, 0.7044, 0.2977, 0.7217, 0.2827, 0.7169, 0.2775, 0.7711, 0.2813, 0.7638, 0.2856, 0.7735, 0.303, 0.7836, 0.3036, 0.7169, 0.2775, 0.7217, 0.2827, 0.7638, 0.2856, 0.7711, 0.2813, 0.9123, 0.04667, 0.8805, 0.05503, 0.8781, 0.08584, 0.9075, 0.09728, 0.9434, 0.0855, 0.9434, 0.06392, 0.9625, 0.2381, 0.9591, 0.2361, 0.9376, 0.2638, 0.9442, 0.2618, 0.9084, 0.239, 0.8785, 0.2361, 0.8781, 0.2533, 0.908, 0.2538, 0.9442, 0.2618, 0.9376, 0.2638, 0.9591, 0.2806, 0.9625, 0.2762, 0.9081, 0.1991, 0.8781, 0.1993, 0.8788, 0.2179, 0.9087, 0.215, 0.908, 0.2538, 0.8781, 0.2533, 0.8785, 0.2749, 0.9084, 0.2722, 0.3031, 0.5972, 0.0974, 0.5879, 0.2441, 0.6357, 0.7618, 0.932, 0.7542, 0.932, 0.9271, 0.9307, 0.9405, 0.9294, 0.7725, 0.9208, 0.7618, 0.932, 0.9405, 0.9294, 0.9516, 0.9085, 0.7835, 0.8841, 0.7725, 0.9208, 0.9516, 0.9085, 0.9635, 0.8633, 0.7783, 0.6795, 0.7835, 0.8841, 0.9635, 0.8633, 0.9635, 0.716])
me_cube_001.materials.append(mat_mat_drone)
me_cube_001.use_remesh_preserve_volume = False
me_cube_001.use_remesh_preserve_attributes = False
me_cube_001.use_mirror_vertex_groups = False
me_cube_001.use_paint_bone_selection = False
me_cube_001.use_paint_mask = True
me_cube_001.update()

# ---- objects
ob_camera = bpy.data.objects.new('Camera', cam_camera)
ob_cameradrone = bpy.data.objects.new('CameraDrone', me_cube_006)
ob_tmt = bpy.data.objects.new('TMT', me_sphere)
ob_drone = bpy.data.objects.new('Drone', me_cube_001)

# ---- transforms, parenting, visibility, modifiers, constraints
ob_camera.location = (-0.451, 6.859, -0.691)
ob_camera.rotation_euler = (-1.35, -3.142, 0.04759)
ob_camera.lineart.crease_threshold = 0.0
ob_cameradrone.location = (0.0, 0.4338, 0.0)
ob_cameradrone.lineart.crease_threshold = 0.0
ob_tmt.location = (2.98e-08, 0.7028, 1.475)
ob_tmt.lineart.crease_threshold = 0.0
ob_drone.location = (-5.96e-08, -0.2262, 0.52)
ob_drone.lineart.crease_threshold = 0.0

# ---- collection membership
col_collection_1.objects.link(ob_camera)
col_collection_1.objects.link(ob_cameradrone)
col_collection_1.objects.link(ob_tmt)
col_collection_1.objects.link(ob_drone)

# ---- scene / render settings (as saved in the file)
scene.camera = ob_camera
scene.frame_start = 1; scene.frame_end = 250; scene.frame_set(0)
scene.render.engine = 'BLENDER_EEVEE_NEXT'
scene.render.resolution_x = 720
scene.render.resolution_y = 720
scene.render.dither_intensity = 0.0
scene.cycles.use_denoising = False
scene.cycles.samples = 10
scene.cycles.sampling_pattern = 'TABULATED_SOBOL'
scene.cycles.light_sampling_threshold = 0.0
scene.cycles.use_adaptive_sampling = False
scene.cycles.use_light_tree = False
scene.cycles.blur_glossy = 0.0
scene.cycles.pixel_filter_type = 'GAUSSIAN'
scene.cycles.sample_clamp_indirect = 0.0
scene.view_settings.view_transform = 'Standard'
bpy.context.view_layer.update()
